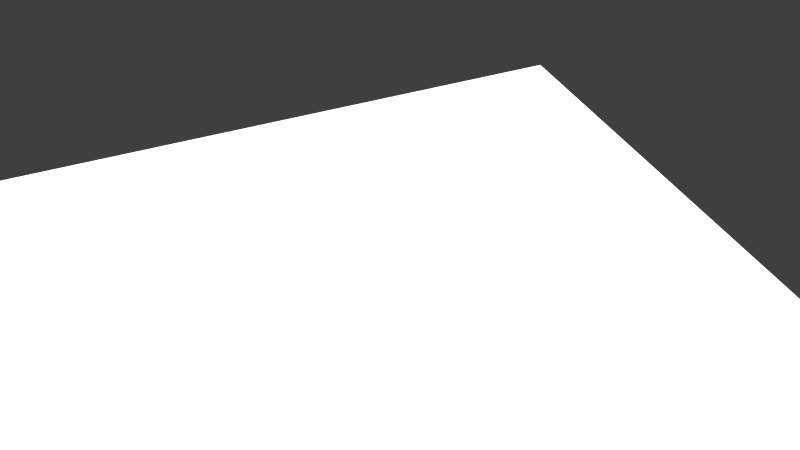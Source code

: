 # Source: PART4.blend  (saved by Blender 2.79.0; exported with 4.5.12 LTS)
import bpy
from mathutils import Matrix  # noqa: F401  (used for matrix-valued properties, if any)

bpy.ops.wm.read_factory_settings(use_empty=True)
scene = bpy.context.scene
scene.name = 'Scene'

# ---- collections
col_collection_1 = bpy.data.collections.new('Collection 1'); scene.collection.children.link(col_collection_1)

# ---- images (referenced by path relative to the original .blend; pixels are not part of the script)
import os
ASSET_DIR = os.environ.get("B2B_ASSET_DIR", "")  # directory of the original .blend (textures are referenced by path, not embedded)
HERE = os.path.dirname(os.path.abspath(__file__))  # packed textures are extracted next to this script under _unpacked/

def load_image(name, relpath, width, height, colorspace="sRGB"):
    """Load a texture the original file referenced (path relative to the .blend, or extracted next to this script)."""
    p = next((c for c in (os.path.join(HERE, relpath), os.path.join(ASSET_DIR, relpath)) if relpath and os.path.exists(c)), "")
    if p:
        img = bpy.data.images.load(p, check_existing=True)
        img.name = name
    else:  # same state as the original file: an image datablock whose file is absent (Cycles renders it pink)
        img = bpy.data.images.new(name, width, height)
        img.source = "FILE"
        img.filepath = "//" + (relpath or name)
    img.colorspace_settings.name = colorspace
    return img
img_t1_nrm_png = load_image('T1_NRM.png', 'T1_NRM.png', 1024, 1024, 'sRGB')
img_t1_spec_png = load_image('T1_SPEC.png', 'T1_SPEC.png', 1024, 1024, 'sRGB')
img_t1_jpg = load_image('T1.jpg', 'T1.jpg', 1024, 1024, 'sRGB')
img_t1_occ_png = load_image('T1_OCC.png', 'T1_OCC.png', 1024, 1024, 'sRGB')

# ---- materials (node trees are filled in below, after node groups)
mat_canadarm = bpy.data.materials.new('CanadARM')
mat_canadarm.alpha_threshold = 0.0
mat_canadarm.roughness = 0.5
mat_light = bpy.data.materials.new('LIGHT')
mat_light.alpha_threshold = 0.0
mat_light.roughness = 0.5

# ---- material node trees
mat_canadarm.use_nodes = True; mat_canadarm.node_tree.nodes.clear()
_N = mat_canadarm.node_tree.nodes; _L = mat_canadarm.node_tree.links
n0 = _N.new('ShaderNodeOutputMaterial'); n0.name = 'Material Output'; n0.location = (306, 300)
n1 = _N.new('ShaderNodeMixShader'); n1.name = 'Mix Shader.001'; n1.location = (106, 318)
n2 = _N.new('ShaderNodeBsdfDiffuse'); n2.name = 'Diffuse BSDF'; n2.location = (-116, 279)
n3 = _N.new('ShaderNodeBsdfAnisotropic'); n3.name = 'Glossy BSDF'; n3.location = (-121, 148)
n3.distribution = 'GGX'
n3.inputs[1].default_value = 0.0
n4 = _N.new('ShaderNodeTexImage'); n4.name = 'Image Texture.001'; n4.location = (30, -81)
n4.width = 140
n4.hide = True
n4.image = img_t1_nrm_png
n5 = _N.new('ShaderNodeMix'); n5.name = 'Mix'; n5.location = (-218, 626)
n5.data_type = 'RGBA'
n5.inputs[0].default_value = 8.0
n5.inputs[7].default_value = (0.0, 0.0, 0.0, 1.0)
n6 = _N.new('ShaderNodeTexImage'); n6.name = 'Image Texture.002'; n6.location = (-407, 637)
n6.width = 140
n6.image = img_t1_spec_png
n7 = _N.new('ShaderNodeNormalMap'); n7.name = 'Normal Map'; n7.location = (109, 165)
n7.inputs[0].default_value = 0.05
n8 = _N.new('ShaderNodeMix'); n8.name = 'Mix.001'; n8.location = (-336, 263)
n8.data_type = 'RGBA'
n8.blend_type = 'MULTIPLY'
n9 = _N.new('ShaderNodeTexImage'); n9.name = 'Image Texture'; n9.location = (-577, 389)
n9.width = 140
n9.image = img_t1_jpg
n10 = _N.new('ShaderNodeTexImage'); n10.name = 'Image Texture.003'; n10.location = (-571, 121)
n10.width = 140
n10.image = img_t1_occ_png
n11 = _N.new('ShaderNodeDisplacement'); n11.name = 'Displacement'; n11.location = (0, 0)
n11.inputs[1].default_value = 0.0
n11.inputs[2].default_value = 0.1
_L.new(n1.outputs[0], n0.inputs[0])
_L.new(n2.outputs[0], n1.inputs[1])
_L.new(n9.outputs[0], n8.inputs[6])
_L.new(n4.outputs[0], n7.inputs[1])
_L.new(n3.outputs[0], n1.inputs[2])
_L.new(n5.outputs[2], n1.inputs[0])
_L.new(n6.outputs[0], n5.inputs[6])
_L.new(n8.outputs[2], n2.inputs[0])
_L.new(n10.outputs[0], n8.inputs[7])
_L.new(n7.outputs[0], n11.inputs[0])
_L.new(n11.outputs[0], n0.inputs[2])
n0.is_active_output = True
mat_light.use_nodes = True; mat_light.node_tree.nodes.clear()
_N = mat_light.node_tree.nodes; _L = mat_light.node_tree.links
n0 = _N.new('ShaderNodeOutputMaterial'); n0.name = 'Material Output'; n0.location = (300, 300)
n1 = _N.new('ShaderNodeEmission'); n1.name = 'Emission'; n1.location = (10, 300)
n1.inputs[0].default_value = (0.8, 0.8, 0.8, 1.0)
n1.inputs[1].default_value = 2.5
_L.new(n1.outputs[0], n0.inputs[0])
n0.is_active_output = True

# ---- world
world_world_001 = bpy.data.worlds.new('World.001'); scene.world = world_world_001
world_world_001.use_nodes = True; world_world_001.node_tree.nodes.clear()
_N = world_world_001.node_tree.nodes; _L = world_world_001.node_tree.links
n0 = _N.new('ShaderNodeOutputWorld'); n0.name = 'World Output'; n0.location = (300, 300)
n1 = _N.new('ShaderNodeBackground'); n1.name = 'Background'; n1.location = (10, 300)
n1.inputs[0].default_value = (0.05, 0.05, 0.05, 1.0)
_L.new(n1.outputs[0], n0.inputs[0])
n0.is_active_output = True
world_world_001.use_sun_shadow = False
world_world_001.sun_shadow_jitter_overblur = 0.0
world_world_001.cycles.sampling_method = 'MANUAL'

# ---- cameras
cam_camera = bpy.data.cameras.new('Camera')
cam_camera.clip_end = 100.0
cam_camera.lens = 35.0
cam_camera.sensor_width = 32.0
cam_camera.sensor_height = 18.0
cam_camera.display_size = 2.0
cam_camera.dof.focus_distance = 0.0

# ---- lights
light_sun = bpy.data.lights.new('Sun', 'SUN')
light_sun.transmission_factor = 0.0
light_sun.angle = 1.479
light_sun.energy = 5.0
light_sun.shadow_buffer_clip_start = 0.5
light_sun.shadow_soft_size = 0.912
light_sun.shadow_cascade_max_distance = 1000.0
light_sun.cycles.max_bounces = 783

# ---- meshes
me_canadarm_hd_004 = bpy.data.meshes.new('CANADARM HD.004')
me_canadarm_hd_004.from_pydata([(-4.267e-05, 0.02781, -0.05089), (5.239e-05, -0.03312, -0.06374), (0.04853, 0.02781, -0.02836), (0.05943, -0.03312, -0.03201), (0.03485, -0.03312, -0.05338), (0.06299, -0.1017, -0.06323), (0.06323, -0.1989, -0.05505), (0.03765, -0.2218, -0.03208), (0.03765, -0.1989, -0.05505), (0.03765, -0.1675, -0.06346), (0.06303, -0.1113, -0.06327), (0.04106, -0.1989, -0.05505), (0.04106, -0.2218, -0.03208), (0.04104, -0.1204, -0.06329), (0.04104, -0.1113, -0.06326), (0.03765, -0.1113, -0.05566), (0.03765, -0.1675, -0.05584), (0.03765, -0.1204, -0.05569), (0.03765, -0.1982, -0.04659), (0.03765, -0.2163, -0.02622), (0.033, -0.1113, -0.06325), (0.033, -0.1113, -0.05566), (0.06306, -0.1204, -0.05721), (0.06323, -0.1675, -0.05736), (0.06323, -0.1989, -0.04976), (0.05711, -0.1113, -0.06326), (0.05726, -0.1675, -0.06346), (0.05713, -0.1204, -0.06329), (0.06303, -0.1016, -0.05644), (0.04455, 0.02781, -0.03478), (0.05379, -0.03312, -0.04086), (0.03291, -0.1017, -0.06322), (0.06235, -0.03312, -0.0227), (0.03765, -0.1982, -0.03305), (0.03765, -0.1204, -0.0395), (0.04106, -0.2243, -0.02276), (0.03765, -0.1113, -0.03948), (0.03765, -0.1675, -0.03961), (0.03765, -0.2176, -0.01859), (0.033, -0.1113, -0.03948), (0.06306, -0.1204, -0.04058), (0.06303, -0.1113, -0.04056), (0.06323, -0.1675, -0.04068), (0.06323, -0.1989, -0.03529), (0.05726, -0.2243, -0.02276), (0.02746, 0.02781, -0.04615), (0.02912, -0.03312, -0.05509), (-0.04853, 0.02781, -0.02836), (-0.03484, -0.03312, -0.05338), (-0.06299, -0.1017, -0.06323), (-0.06322, -0.2218, -0.03208), (-0.06322, -0.1989, -0.05505), (-0.03765, -0.2218, -0.03208), (-0.03765, -0.1989, -0.05505), (-0.03765, -0.1113, -0.06325), (-0.03765, -0.1204, -0.06329), (-0.06306, -0.1204, -0.0633), (-0.04106, -0.1989, -0.05505), (-0.04106, -0.1675, -0.06346), (-0.04106, -0.2218, -0.03208), (-0.04104, -0.1204, -0.06329), (-0.03765, -0.1982, -0.04659), (-0.03765, -0.2163, -0.02622), (-0.03299, -0.1113, -0.05566), (-0.06306, -0.1204, -0.05721), (-0.06322, -0.1675, -0.05736), (-0.06302, -0.1113, -0.05718), (-0.06322, -0.1989, -0.04976), (-0.06322, -0.2173, -0.02928), (-0.0571, -0.1113, -0.06326), (-0.05726, -0.1675, -0.06346), (-0.05726, -0.2218, -0.03208), (-0.05713, -0.1204, -0.06329), (-0.03788, -0.1017, -0.06322), (-0.04455, 0.02781, -0.03478), (-0.05379, -0.03312, -0.04086), (-0.03291, -0.1017, -0.06322), (-0.05091, 0.02781, -0.02012), (-0.06322, -0.2243, -0.02276), (-0.03765, -0.2243, -0.02276), (-0.03765, -0.1982, -0.03305), (-0.03765, -0.1204, -0.0395), (-0.04106, -0.2243, -0.02276), (-0.03765, -0.1113, -0.03948), (-0.03765, -0.2176, -0.01859), (-0.06306, -0.1204, -0.04058), (-0.06322, -0.1675, -0.04068), (-0.05726, -0.2243, -0.02276), (-0.06311, -0.1016, -0.04003), (-0.02746, 0.02781, -0.04615), (-0.02912, -0.03312, -0.05509), (-4.268e-05, 0.02781, 0.05089), (5.238e-05, -0.03312, 0.06374), (0.05187, 0.02781, -1.919e-07), (0.05943, -0.03312, 0.03201), (0.03485, -0.03312, 0.05338), (0.06331, -0.1016, -1.919e-07), (0.06323, -0.2302, -1.919e-07), (0.03765, -0.1113, -1.919e-07), (0.03765, -0.1675, -1.919e-07), (0.03765, -0.2218, 0.03208), (0.03765, -0.1989, 0.05505), (0.03765, -0.1675, 0.06346), (0.03765, -0.1982, -1.919e-07), (0.03765, -0.2302, -1.919e-07), (0.03765, -0.1113, 0.06325), (-5.671e-06, -0.1113, -1.919e-07), (0.03765, -0.1204, -1.919e-07), (0.06306, -0.1204, 0.0633), (0.06303, -0.1113, 0.06327), (0.04106, -0.1989, 0.05505), (0.04106, -0.1675, 0.06346), (0.04106, -0.2218, 0.03208), (0.04104, -0.1113, 0.06326), (0.03765, -0.1113, 0.05566), (-5.673e-06, -0.1113, 0.05566), (0.03765, -0.1204, 0.05569), (0.03765, -0.1982, 0.04659), (0.03765, -0.2209, -1.919e-07), (0.033, -0.1113, 0.06325), (0.033, -0.1113, -1.919e-07), (0.06306, -0.1204, -1.919e-07), (0.06303, -0.1113, -1.919e-07), (0.06306, -0.1204, 0.05721), (0.06323, -0.1989, 0.04976), (0.06323, -0.2173, 0.02928), (0.06323, -0.2225, -1.919e-07), (0.05711, -0.1113, 0.06326), (0.05726, -0.1989, 0.05505), (0.05713, -0.1204, 0.06329), (0.06303, -0.1016, 0.05644), (0.04557, -0.03312, 0.04886), (0.04455, 0.02781, 0.03478), (0.03291, -0.1017, 0.06322), (0.06235, -0.03312, 0.0227), (0.05091, 0.02781, 0.02012), (0.06323, -0.2243, 0.02276), (0.03765, -0.2243, 0.02276), (0.03765, -0.1982, 0.03304), (0.03765, -0.1204, 0.0395), (0.03765, -0.1113, 0.03948), (0.03765, -0.1675, 0.03961), (0.03765, -0.2176, 0.01859), (0.033, -0.1113, 0.03948), (0.06306, -0.1204, 0.04058), (0.06323, -0.1675, 0.04068), (0.06323, -0.1989, 0.03529), (0.06323, -0.2188, 0.02077), (0.02746, 0.02781, 0.04615), (0.02912, -0.03312, 0.05509), (-0.05187, 0.02781, -1.919e-07), (-0.06352, -0.03312, -1.919e-07), (-0.04853, 0.02781, 0.02836), (-0.05943, -0.03312, 0.03201), (-0.03247, 0.02781, 0.04426), (-0.03484, -0.03312, 0.05338), (-0.06331, -0.1016, -1.919e-07), (-0.06299, -0.1017, 0.06323), (-0.06322, -0.2302, -1.919e-07), (-0.06322, -0.1989, 0.05505), (-0.06322, -0.1675, 0.06346), (-0.03765, -0.1113, -1.919e-07), (-0.03765, -0.1675, -1.919e-07), (-0.03765, -0.2218, 0.03208), (-0.03765, -0.1982, -1.919e-07), (-0.03765, -0.2302, -1.919e-07), (-0.03765, -0.1113, 0.06325), (-0.03765, -0.1204, -1.919e-07), (-0.06306, -0.1204, 0.0633), (-0.06302, -0.1113, 0.06327), (-0.04106, -0.1989, 0.05505), (-0.04106, -0.1675, 0.06346), (-0.04106, -0.2218, 0.03208), (-0.04103, -0.1113, 0.06326), (-0.03765, -0.1113, 0.05566), (-0.03765, -0.2163, 0.02622), (-0.03299, -0.1113, 0.06325), (-0.03299, -0.1113, 0.05566), (-0.06322, -0.1675, -1.919e-07), (-0.06306, -0.1204, -1.919e-07), (-0.06306, -0.1204, 0.05721), (-0.06322, -0.1675, 0.05736), (-0.06302, -0.1113, 0.05718), (-0.06322, -0.1989, 0.04976), (-0.06322, -0.2225, -1.919e-07), (-0.0571, -0.1113, 0.06326), (-0.05726, -0.2302, -1.919e-07), (-0.05726, -0.1989, 0.05505), (-0.05726, -0.1675, 0.06346), (-0.05726, -0.2218, 0.03208), (-0.04455, 0.02781, 0.03478), (-0.05379, -0.03312, 0.04086), (-0.06235, -0.03312, 0.0227), (-0.05091, 0.02781, 0.02012), (-0.06322, -0.2243, 0.02276), (-0.03765, -0.1982, 0.03304), (-0.03765, -0.1204, 0.0395), (-0.04106, -0.2243, 0.02276), (-0.03765, -0.2176, 0.01859), (-0.03299, -0.1113, 0.03948), (-0.06306, -0.1204, 0.04058), (-0.06302, -0.1113, 0.04056), (-0.06322, -0.1675, 0.04068), (-0.06322, -0.1989, 0.03529), (-0.06322, -0.2188, 0.02077), (-0.05726, -0.2243, 0.02276), (-0.02746, 0.02781, 0.04615), (-0.02912, -0.03312, 0.05509), (-4.267e-05, 0.2854, -0.05089), (0.03247, 0.2854, -0.04426), (0.03911, 0.2854, -0.03947), (0.04455, 0.2854, -0.03478), (0.02746, 0.2854, -0.04615), (-0.04853, 0.2854, -0.02836), (-0.03911, 0.2854, -0.03947), (-0.04455, 0.2854, -0.03478), (-0.02746, 0.2854, -0.04615), (-4.268e-05, 0.2854, 0.05089), (0.05187, 0.2854, -1.919e-07), (0.03247, 0.2854, 0.04426), (0.03911, 0.2854, 0.03947), (0.04455, 0.2854, 0.03478), (0.05091, 0.2854, 0.02012), (-0.03247, 0.2854, 0.04426), (-0.03911, 0.2854, 0.03947), (-0.04455, 0.2854, 0.03478), (-0.05091, 0.2854, 0.02012), (-0.02746, 0.2854, 0.04615), (-4.63e-05, 0.2854, -0.05539), (0.03546, 0.2854, -0.04776), (0.04271, 0.2854, -0.04259), (0.04865, 0.2854, -0.03753), (0.0556, 0.2854, -0.02171), (-0.03546, 0.2854, -0.04776), (-0.04271, 0.2854, -0.04259), (-0.04865, 0.2854, -0.03753), (-0.0556, 0.2854, -0.02171), (-0.02999, 0.2854, -0.0498), (-4.631e-05, 0.2854, 0.05539), (0.03546, 0.2854, 0.04776), (0.04865, 0.2854, 0.03753), (0.0556, 0.2854, 0.02171), (0.02999, 0.2854, 0.0498), (-0.05665, 0.2854, -1.919e-07), (-0.053, 0.2854, 0.03061), (-0.04271, 0.2854, 0.04259), (-0.02999, 0.2854, 0.0498), (-4.63e-05, 0.2961, -0.05539), (0.053, 0.2961, -0.03061), (-0.053, 0.2961, -0.03061), (-0.03546, 0.2961, -0.04776), (-0.04271, 0.2961, -0.04259), (-0.04865, 0.2961, -0.03753), (-0.0556, 0.2961, -0.02171), (-0.02999, 0.2961, -0.0498), (-4.631e-05, 0.2961, 0.05539), (0.05665, 0.2961, -1.919e-07), (0.03546, 0.2961, 0.04776), (0.04271, 0.2961, 0.04259), (0.04865, 0.2961, 0.03753), (0.0556, 0.2961, 0.02171), (0.02999, 0.2961, 0.0498), (-0.05665, 0.2961, -1.919e-07), (-0.03546, 0.2961, 0.04776), (-0.04271, 0.2961, 0.04259), (-0.04865, 0.2961, 0.03753), (-0.0556, 0.2961, 0.02171), (-0.02999, 0.2961, 0.0498), (0.04853, 0.2829, 0.02836), (0.04455, 0.2829, 0.03478), (-4.268e-05, 0.2829, 0.05089), (-0.02746, 0.2829, 0.04615), (-0.04853, 0.2829, 0.02836), (-0.03247, 0.2829, 0.04426), (-0.05091, 0.2829, -0.02012), (-0.04853, 0.2829, -0.02836), (-0.02746, 0.2829, -0.04615), (-4.267e-05, 0.2829, -0.05089), (0.04455, 0.2829, -0.03478), (0.05091, 0.2829, 0.02012), (-0.04455, 0.2829, -0.03478), (-0.03911, 0.2829, -0.03947), (-0.05187, 0.2829, -1.919e-07), (-0.03247, 0.2829, -0.04426), (0.05187, 0.2829, -1.919e-07), (-0.04271, 0.2883, -0.04259), (-0.04271, 0.2883, 0.04259), (-0.053, 0.2883, -0.03061), (-0.053, 0.2883, 0.03061), (-0.02999, 0.2883, -0.0498), (-4.63e-05, 0.2883, -0.05539), (-4.631e-05, 0.2883, 0.05539), (-0.03546, 0.2883, -0.04776), (-0.03546, 0.2883, 0.04776), (-0.05665, 0.2883, -1.919e-07), (0.053, 0.2883, -0.03061), (0.0556, 0.2883, -0.02171), (-0.0556, 0.2883, 0.02171), (0.0556, 0.2883, 0.02171), (0.053, 0.2883, 0.03061), (0.03546, 0.2883, -0.04776), (0.03546, 0.2883, 0.04776), (0.04271, 0.2883, -0.04259), (0.04865, 0.2883, 0.03753), (0.04271, 0.2883, 0.04259), (-4.884e-05, -0.03312, -0.06374), (-0.05943, -0.03312, -0.03201), (-0.03246, 0.02781, -0.04426), (-0.06322, -0.1675, -0.06346), (-0.03765, -0.1675, -0.06346), (1.775e-06, -0.1017, -0.06321), (1.775e-06, -0.1113, -0.06325), (-0.06302, -0.1113, -0.06327), (-0.04103, -0.1113, -0.06326), (-0.03765, -0.1113, -0.05566), (-0.03765, -0.1675, -0.05584), (-0.03765, -0.1204, -0.05569), (-0.03299, -0.1113, -0.06325), (-0.05725, -0.1989, -0.05505), (-0.06302, -0.1016, -0.05644), (-0.05719, -0.1017, -0.06323), (-0.03911, 0.02781, -0.03947), (-0.04557, -0.03312, -0.04886), (-0.06235, -0.03312, -0.0227), (-0.03765, -0.1675, -0.03961), (-0.03299, -0.1113, -0.03948), (-0.06302, -0.1113, -0.04056), (-0.06322, -0.1989, -0.03529), (-0.06322, -0.2188, -0.02077), (0.03247, 0.02781, -0.04426), (0.06323, -0.2218, -0.03208), (0.06323, -0.1675, -0.06346), (0.03766, -0.1113, -0.06325), (0.03766, -0.1204, -0.06329), (0.06306, -0.1204, -0.0633), (0.04106, -0.1675, -0.06346), (1.775e-06, -0.1113, -0.05566), (0.06303, -0.1113, -0.05718), (0.06323, -0.2173, -0.02928), (0.05726, -0.1989, -0.05505), (0.05726, -0.2218, -0.03208), (0.03789, -0.1017, -0.06322), (0.0572, -0.1017, -0.06323), (0.03912, 0.02781, -0.03947), (0.04557, -0.03312, -0.04886), (0.05092, 0.02781, -0.02012), (0.06323, -0.2243, -0.02276), (0.03766, -0.2243, -0.02276), (1.775e-06, -0.1113, -0.03948), (0.06323, -0.2188, -0.02077), (0.06311, -0.1016, -0.04003), (-4.883e-05, -0.03312, 0.06374), (-0.06322, -0.2218, 0.03208), (-0.03765, -0.1989, 0.05505), (-0.03765, -0.1675, 0.06346), (1.775e-06, -0.1017, 0.06321), (1.775e-06, -0.1113, 0.06325), (-0.03765, -0.1204, 0.06329), (-0.04106, -0.2302, -1.919e-07), (-0.04104, -0.1204, 0.06329), (-0.03765, -0.1675, 0.05584), (-0.03765, -0.1204, 0.05569), (-0.03765, -0.1982, 0.04659), (-0.03765, -0.2209, -1.919e-07), (-0.03299, -0.1113, -1.919e-07), (-0.06322, -0.1989, -1.919e-07), (-0.06302, -0.1113, -1.919e-07), (-0.06322, -0.2173, 0.02928), (-0.05713, -0.1204, 0.06329), (-0.06302, -0.1016, 0.05644), (-0.03788, -0.1017, 0.06322), (-0.05719, -0.1017, 0.06323), (-0.03911, 0.02781, 0.03947), (-0.04557, -0.03312, 0.04886), (-0.03291, -0.1017, 0.06322), (-0.03765, -0.2243, 0.02276), (-0.03765, -0.1113, 0.03948), (-0.03765, -0.1675, 0.03961), (-0.0631, -0.1016, 0.04003), (0.06353, -0.03312, -1.919e-07), (0.04854, 0.02781, 0.02836), (0.03247, 0.02781, 0.04426), (0.06299, -0.1017, 0.06323), (0.06323, -0.2218, 0.03208), (0.06323, -0.1989, 0.05505), (0.06323, -0.1675, 0.06346), (0.03766, -0.1204, 0.06329), (0.04106, -0.2302, -1.919e-07), (0.04104, -0.1204, 0.06329), (0.03766, -0.1675, 0.05584), (0.03766, -0.2163, 0.02622), (0.033, -0.1113, 0.05566), (0.06323, -0.1989, -1.919e-07), (0.06323, -0.1675, -1.919e-07), (0.06323, -0.1675, 0.05736), (0.06303, -0.1113, 0.05718), (0.05726, -0.2302, -1.919e-07), (0.05726, -0.1675, 0.06346), (0.05726, -0.2218, 0.03208), (0.03789, -0.1017, 0.06322), (0.0572, -0.1017, 0.06323), (0.03912, 0.02781, 0.03947), (0.0538, -0.03312, 0.04086), (1.775e-06, -0.1113, 0.03948), (0.04106, -0.2243, 0.02276), (0.06303, -0.1113, 0.04056), (0.05726, -0.2243, 0.02276), (0.06311, -0.1016, 0.04003), (-0.03246, 0.2854, -0.04426), (-0.05091, 0.2854, -0.02012), (0.04854, 0.2854, -0.02836), (0.05092, 0.2854, -0.02012), (-0.05187, 0.2854, -1.919e-07), (-0.04853, 0.2854, 0.02836), (0.04854, 0.2854, 0.02836), (0.02746, 0.2854, 0.04615), (-0.053, 0.2854, -0.03061), (0.053, 0.2854, -0.03061), (0.02999, 0.2854, -0.0498), (-0.03545, 0.2854, 0.04776), (-0.04864, 0.2854, 0.03753), (-0.0556, 0.2854, 0.02171), (0.05665, 0.2854, -1.919e-07), (0.053, 0.2854, 0.03061), (0.04272, 0.2854, 0.04259), (0.03546, 0.2961, -0.04776), (0.04272, 0.2961, -0.04259), (0.04865, 0.2961, -0.03753), (0.0556, 0.2961, -0.02171), (0.02999, 0.2961, -0.0498), (-0.053, 0.2961, 0.03061), (0.053, 0.2961, 0.03061), (-0.04454, 0.2829, 0.03478), (0.02746, 0.2829, 0.04615), (0.03912, 0.2829, 0.03947), (0.03247, 0.2829, 0.04426), (0.05092, 0.2829, -0.02012), (0.04854, 0.2829, -0.02836), (0.02746, 0.2829, -0.04615), (-0.05091, 0.2829, 0.02012), (0.03912, 0.2829, -0.03947), (-0.03911, 0.2829, 0.03947), (0.03247, 0.2829, -0.04426), (0.04865, 0.2883, -0.03753), (0.02999, 0.2883, -0.0498), (0.02999, 0.2883, 0.0498), (0.05665, 0.2883, -1.919e-07), (-0.0556, 0.2883, -0.02171), (-0.02998, 0.2883, 0.0498), (-0.04864, 0.2883, -0.03753), (-0.04864, 0.2883, 0.03753)], [], [(34, 37, 99), (34, 99, 107), (3, 30, 29), (3, 29, 2), (13, 335, 9), (13, 9, 333), (11, 12, 7), (11, 7, 8), (1, 46, 31), (1, 31, 310), (33, 18, 19), (33, 19, 38), (37, 16, 18), (37, 18, 33), (5, 3, 28), (339, 26, 331), (339, 331, 6), (32, 3, 2), (32, 2, 345), (44, 346, 97), (44, 97, 396), (21, 20, 332), (21, 332, 15), (36, 34, 107), (36, 107, 98), (25, 10, 334), (25, 334, 27), (332, 14, 13), (332, 13, 333), (347, 35, 387), (347, 387, 104), (8, 9, 335), (8, 335, 11), (339, 340, 12), (339, 12, 11), (27, 26, 335), (27, 335, 13), (332, 333, 17), (332, 17, 15), (39, 21, 15), (39, 15, 36), (333, 9, 16), (333, 16, 17), (347, 104, 118), (347, 118, 38), (7, 19, 18), (7, 18, 8), (8, 18, 16), (8, 16, 9), (348, 336, 21), (348, 21, 39), (336, 311, 20), (336, 20, 21), (42, 40, 121), (42, 121, 393), (40, 41, 122), (40, 122, 121), (43, 42, 393), (43, 393, 392), (6, 331, 23), (6, 23, 24), (334, 10, 337), (334, 337, 22), (331, 334, 22), (331, 22, 23), (330, 6, 24), (330, 24, 338), (43, 349, 338), (43, 338, 24), (334, 331, 26), (334, 26, 27), (6, 330, 340), (6, 340, 339), (14, 25, 27), (14, 27, 13), (35, 44, 396), (35, 396, 387), (11, 335, 26), (11, 26, 339), (350, 32, 379), (350, 379, 96), (5, 10, 25), (5, 25, 342), (342, 344, 30), (342, 30, 5), (5, 30, 3), (29, 30, 344), (29, 344, 343), (337, 10, 5), (337, 5, 28), (350, 96, 122), (350, 122, 41), (310, 31, 20), (310, 20, 311), (20, 31, 341), (20, 341, 332), (14, 332, 341), (25, 14, 341), (25, 341, 342), (28, 350, 41), (28, 41, 337), (28, 3, 32), (28, 32, 350), (12, 340, 44), (12, 44, 35), (392, 126, 349), (392, 349, 43), (126, 97, 346), (126, 346, 349), (24, 23, 42), (24, 42, 43), (22, 337, 41), (22, 41, 40), (23, 22, 40), (23, 40, 42), (106, 348, 39), (106, 39, 120), (7, 347, 38), (7, 38, 19), (120, 39, 36), (120, 36, 98), (7, 12, 35), (7, 35, 347), (15, 17, 34), (15, 34, 36), (340, 346, 44), (379, 32, 345), (379, 345, 93), (99, 37, 33), (99, 33, 103), (103, 33, 38), (103, 38, 118), (17, 16, 37), (17, 37, 34), (45, 46, 1), (45, 1, 0), (4, 46, 45), (4, 45, 329), (31, 46, 4), (31, 4, 341), (81, 167, 162), (81, 162, 324), (306, 47, 74), (306, 74, 75), (60, 55, 309), (60, 309, 58), (57, 53, 52), (57, 52, 59), (1, 310, 76), (1, 76, 90), (80, 84, 62), (80, 62, 61), (324, 80, 61), (324, 61, 315), (49, 319, 306), (318, 51, 308), (318, 308, 70), (323, 77, 47), (323, 47, 306), (87, 186, 158), (87, 158, 78), (63, 314, 54), (63, 54, 317), (83, 161, 167), (83, 167, 81), (69, 72, 56), (69, 56, 312), (54, 55, 60), (54, 60, 313), (79, 165, 358), (79, 358, 82), (53, 57, 58), (53, 58, 309), (318, 57, 59), (318, 59, 71), (72, 60, 58), (72, 58, 70), (54, 314, 316), (54, 316, 55), (325, 83, 314), (325, 314, 63), (55, 316, 315), (55, 315, 309), (79, 84, 363), (79, 363, 165), (52, 53, 61), (52, 61, 62), (53, 309, 315), (53, 315, 61), (348, 325, 63), (348, 63, 336), (336, 63, 317), (336, 317, 311), (86, 178, 179), (86, 179, 85), (85, 179, 366), (85, 366, 326), (327, 365, 178), (327, 178, 86), (51, 67, 65), (51, 65, 308), (56, 64, 66), (56, 66, 312), (308, 65, 64), (308, 64, 56), (328, 68, 50), (328, 50, 78), (50, 68, 67), (50, 67, 51), (327, 67, 68), (327, 68, 328), (56, 72, 70), (56, 70, 308), (51, 318, 71), (51, 71, 50), (313, 60, 72), (313, 72, 69), (82, 358, 186), (82, 186, 87), (57, 318, 70), (57, 70, 58), (88, 156, 151), (88, 151, 323), (49, 320, 69), (49, 69, 312), (320, 49, 75), (320, 75, 322), (49, 306, 75), (74, 321, 322), (74, 322, 75), (66, 319, 49), (66, 49, 312), (88, 326, 366), (88, 366, 156), (310, 311, 317), (310, 317, 76), (317, 54, 73), (317, 73, 76), (313, 73, 54), (69, 320, 73), (69, 73, 313), (319, 66, 326), (319, 326, 88), (319, 88, 323), (59, 82, 87), (59, 87, 71), (365, 328, 184), (184, 328, 78), (184, 78, 158), (67, 327, 86), (67, 86, 65), (64, 85, 326), (64, 326, 66), (65, 86, 85), (65, 85, 64), (106, 364, 325), (106, 325, 348), (52, 62, 84), (52, 84, 79), (364, 161, 83), (364, 83, 325), (52, 79, 82), (52, 82, 59), (314, 83, 81), (314, 81, 316), (71, 87, 78), (71, 78, 50), (151, 150, 77), (151, 77, 323), (162, 164, 80), (162, 80, 324), (164, 363, 84), (164, 84, 80), (316, 81, 324), (89, 0, 1), (89, 1, 90), (48, 307, 89), (48, 89, 90), (76, 73, 48), (76, 48, 90), (342, 341, 4), (342, 4, 344), (320, 322, 48), (320, 48, 73), (329, 344, 4), (322, 307, 48), (139, 107, 99), (139, 99, 141), (94, 380, 132), (94, 132, 402), (388, 386, 102), (388, 102, 111), (110, 101, 100), (110, 100, 112), (92, 355, 133), (92, 133, 149), (138, 142, 390), (138, 390, 117), (141, 138, 117), (141, 117, 389), (382, 130, 94), (128, 384, 385), (128, 385, 397), (134, 135, 380), (134, 380, 94), (406, 396, 97), (406, 97, 136), (391, 114, 105), (391, 105, 119), (140, 98, 107), (140, 107, 139), (127, 129, 108), (127, 108, 109), (105, 386, 388), (105, 388, 113), (137, 104, 387), (137, 387, 404), (101, 110, 111), (101, 111, 102), (128, 110, 112), (128, 112, 398), (129, 388, 111), (129, 111, 397), (105, 114, 116), (105, 116, 386), (143, 140, 114), (143, 114, 391), (386, 116, 389), (386, 389, 102), (137, 142, 118), (137, 118, 104), (100, 101, 117), (100, 117, 390), (101, 102, 389), (101, 389, 117), (403, 143, 391), (403, 391, 115), (115, 391, 119), (115, 119, 356), (145, 393, 121), (145, 121, 144), (144, 121, 122), (144, 122, 405), (146, 392, 393), (146, 393, 145), (384, 124, 394), (108, 123, 395), (108, 395, 109), (385, 394, 123), (385, 123, 108), (147, 125, 383), (147, 383, 136), (383, 125, 124), (383, 124, 384), (146, 124, 125), (146, 125, 147), (108, 129, 397), (108, 397, 385), (384, 128, 398), (113, 388, 129), (113, 129, 127), (110, 128, 397), (110, 397, 111), (407, 96, 379), (407, 379, 134), (401, 381, 131), (382, 400, 127), (382, 127, 109), (400, 402, 131), (382, 94, 402), (132, 401, 131), (132, 131, 402), (395, 130, 382), (395, 382, 109), (407, 405, 122), (407, 122, 96), (355, 356, 119), (355, 119, 133), (119, 105, 399), (119, 399, 133), (113, 399, 105), (127, 400, 399), (127, 399, 113), (130, 395, 405), (130, 405, 407), (130, 407, 134), (130, 134, 94), (112, 404, 406), (112, 406, 398), (392, 146, 147), (392, 147, 126), (126, 147, 136), (126, 136, 97), (124, 146, 145), (124, 145, 394), (123, 144, 405), (123, 405, 395), (394, 145, 144), (394, 144, 123), (106, 120, 143), (106, 143, 403), (100, 390, 142), (100, 142, 137), (120, 98, 140), (120, 140, 143), (100, 137, 404), (100, 404, 112), (114, 140, 139), (114, 139, 116), (398, 406, 136), (398, 136, 383), (379, 93, 135), (379, 135, 134), (99, 103, 138), (99, 138, 141), (103, 118, 142), (103, 142, 138), (116, 139, 141), (116, 141, 389), (148, 91, 92), (148, 92, 149), (95, 381, 148), (95, 148, 149), (133, 399, 95), (133, 95, 149), (196, 377, 162), (196, 162, 167), (153, 191, 190), (153, 190, 152), (359, 171, 354), (170, 172, 163), (170, 163, 353), (92, 207, 374), (92, 374, 355), (195, 362, 175), (195, 175, 198), (377, 362, 195), (157, 153, 369), (187, 188, 160), (187, 160, 159), (192, 153, 152), (192, 152, 193), (205, 194, 158), (205, 158, 186), (177, 176, 166), (177, 166, 174), (376, 196, 167), (376, 167, 161), (185, 169, 168), (185, 168, 368), (166, 173, 359), (166, 359, 357), (375, 197, 358), (375, 358, 165), (353, 354, 171), (353, 171, 170), (187, 189, 172), (187, 172, 170), (368, 188, 171), (368, 171, 359), (166, 357, 361), (166, 361, 174), (199, 177, 174), (199, 174, 376), (375, 165, 363), (375, 363, 198), (163, 175, 362), (163, 362, 353), (403, 115, 177), (403, 177, 199), (115, 356, 176), (115, 176, 177), (202, 200, 179), (202, 179, 178), (200, 201, 366), (200, 366, 179), (203, 202, 178), (203, 178, 365), (159, 160, 181), (159, 181, 183), (168, 169, 182), (168, 182, 180), (160, 168, 180), (160, 180, 181), (204, 194, 352), (204, 352, 367), (352, 159, 183), (352, 183, 367), (203, 204, 367), (203, 367, 183), (168, 160, 188), (168, 188, 368), (159, 352, 189), (159, 189, 187), (173, 185, 368), (173, 368, 359), (197, 205, 186), (197, 186, 358), (170, 171, 188), (170, 188, 187), (378, 192, 151), (378, 151, 156), (372, 373, 154), (157, 169, 185), (157, 185, 371), (371, 373, 191), (371, 191, 157), (157, 191, 153), (190, 191, 373), (190, 373, 372), (182, 169, 157), (182, 157, 369), (378, 156, 366), (378, 366, 201), (355, 374, 176), (355, 176, 356), (176, 374, 370), (176, 370, 166), (173, 166, 370), (185, 173, 370), (185, 370, 371), (369, 378, 201), (369, 201, 182), (369, 153, 192), (369, 192, 378), (172, 189, 205), (172, 205, 197), (365, 184, 204), (365, 204, 203), (184, 158, 194), (184, 194, 204), (183, 181, 202), (183, 202, 203), (180, 182, 201), (180, 201, 200), (181, 180, 200), (181, 200, 202), (106, 403, 199), (106, 199, 364), (163, 375, 198), (163, 198, 175), (364, 199, 376), (364, 376, 161), (163, 172, 197), (163, 197, 375), (174, 361, 196), (174, 196, 376), (189, 352, 194), (189, 194, 205), (151, 192, 193), (151, 193, 150), (162, 377, 195), (162, 195, 164), (164, 195, 198), (164, 198, 363), (361, 377, 196), (206, 207, 92), (206, 92, 91), (155, 207, 206), (155, 206, 154), (374, 207, 155), (374, 155, 370), (400, 131, 95), (400, 95, 399), (371, 370, 155), (371, 155, 373), (381, 95, 131), (373, 155, 154), (269, 268, 414), (269, 414, 221), (271, 270, 217), (271, 217, 227), (436, 437, 410), (436, 410, 411), (432, 441, 224), (432, 224, 225), (439, 272, 413), (439, 413, 226), (441, 273, 223), (441, 223, 224), (275, 274, 409), (275, 409, 213), (277, 276, 216), (277, 216, 208), (278, 440, 210), (278, 210, 211), (268, 279, 222), (268, 222, 414), (281, 280, 215), (281, 215, 214), (282, 439, 226), (282, 226, 412), (438, 277, 208), (438, 208, 212), (273, 271, 227), (273, 227, 223), (434, 269, 221), (434, 221, 220), (442, 438, 212), (442, 212, 209), (270, 433, 415), (270, 415, 217), (440, 442, 209), (440, 209, 210), (283, 281, 214), (283, 214, 408), (272, 432, 225), (272, 225, 413), (435, 434, 220), (435, 220, 219), (276, 283, 408), (276, 408, 216), (433, 435, 219), (433, 219, 415), (284, 436, 411), (284, 411, 218), (274, 282, 412), (274, 412, 409), (279, 284, 218), (279, 218, 222), (437, 278, 211), (437, 211, 410), (280, 275, 213), (280, 213, 215), (217, 415, 242), (217, 242, 238), (213, 409, 236), (213, 236, 416), (226, 413, 244), (226, 244, 421), (216, 408, 233), (216, 233, 237), (223, 227, 246), (223, 246, 419), (214, 215, 235), (214, 235, 234), (225, 224, 245), (225, 245, 420), (215, 213, 416), (215, 416, 235), (413, 225, 420), (413, 420, 244), (208, 216, 237), (208, 237, 228), (227, 217, 238), (227, 238, 246), (408, 214, 234), (408, 234, 233), (224, 223, 419), (224, 419, 245), (409, 412, 243), (409, 243, 236), (411, 410, 417), (411, 417, 232), (412, 226, 421), (412, 421, 243), (414, 222, 241), (414, 241, 423), (209, 212, 418), (209, 418, 229), (415, 219, 239), (415, 239, 242), (211, 210, 230), (211, 230, 231), (220, 221, 240), (220, 240, 424), (410, 211, 231), (410, 231, 417), (221, 414, 423), (221, 423, 240), (210, 209, 229), (210, 229, 230), (219, 220, 424), (219, 424, 239), (218, 411, 232), (218, 232, 422), (222, 218, 422), (222, 422, 241), (212, 208, 228), (212, 228, 418), (285, 449, 252), (285, 252, 251), (450, 286, 264), (450, 264, 265), (449, 287, 249), (449, 249, 252), (288, 450, 265), (288, 265, 430), (290, 289, 254), (290, 254, 247), (448, 291, 255), (448, 255, 267), (292, 285, 251), (292, 251, 250), (286, 293, 263), (286, 263, 264), (447, 294, 262), (447, 262, 253), (296, 295, 248), (296, 248, 428), (294, 297, 266), (294, 266, 262), (299, 298, 260), (299, 260, 431), (300, 444, 429), (300, 429, 425), (445, 301, 257), (445, 257, 261), (443, 302, 426), (443, 426, 427), (304, 303, 259), (304, 259, 258), (295, 443, 427), (295, 427, 248), (303, 299, 431), (303, 431, 259), (302, 300, 425), (302, 425, 426), (301, 304, 258), (301, 258, 257), (446, 296, 428), (446, 428, 256), (298, 446, 256), (298, 256, 260), (444, 290, 247), (444, 247, 429), (291, 445, 261), (291, 261, 255), (287, 447, 253), (287, 253, 249), (297, 288, 430), (297, 430, 266), (289, 292, 250), (289, 250, 254), (293, 448, 267), (293, 267, 263), (74, 47, 275), (74, 275, 280), (2, 29, 278), (2, 278, 437), (135, 93, 284), (135, 284, 279), (77, 150, 282), (77, 282, 274), (93, 345, 436), (93, 436, 284), (148, 381, 435), (148, 435, 433), (89, 307, 283), (89, 283, 276), (381, 401, 434), (381, 434, 435), (152, 190, 432), (152, 432, 272), (307, 321, 281), (307, 281, 283), (343, 329, 442), (343, 442, 440), (91, 148, 433), (91, 433, 270), (329, 45, 438), (329, 438, 442), (401, 132, 269), (401, 269, 434), (154, 206, 271), (154, 271, 273), (45, 0, 277), (45, 277, 438), (150, 193, 439), (150, 439, 282), (321, 74, 280), (321, 280, 281), (380, 135, 279), (380, 279, 268), (29, 343, 440), (29, 440, 278), (0, 89, 276), (0, 276, 277), (47, 77, 274), (47, 274, 275), (372, 154, 273), (372, 273, 441), (193, 152, 272), (193, 272, 439), (190, 372, 441), (190, 441, 432), (345, 2, 437), (345, 437, 436), (206, 91, 270), (206, 270, 271), (132, 380, 268), (132, 268, 269), (419, 246, 448), (419, 448, 293), (237, 233, 292), (237, 292, 289), (421, 244, 288), (421, 288, 297), (416, 236, 447), (416, 447, 287), (238, 242, 445), (238, 445, 291), (418, 228, 290), (418, 290, 444), (241, 422, 446), (241, 446, 298), (422, 232, 296), (422, 296, 446), (239, 424, 304), (239, 304, 301), (230, 229, 300), (230, 300, 302), (240, 423, 299), (240, 299, 303), (417, 231, 443), (417, 443, 295), (424, 240, 303), (424, 303, 304), (231, 230, 302), (231, 302, 443), (242, 239, 301), (242, 301, 445), (229, 418, 444), (229, 444, 300), (423, 241, 298), (423, 298, 299), (243, 421, 297), (243, 297, 294), (232, 417, 295), (232, 295, 296), (236, 243, 294), (236, 294, 447), (245, 419, 293), (245, 293, 286), (233, 234, 285), (233, 285, 292), (246, 238, 291), (246, 291, 448), (228, 237, 289), (228, 289, 290), (244, 420, 450), (244, 450, 288), (235, 416, 287), (235, 287, 449), (420, 245, 286), (420, 286, 450), (234, 235, 449), (234, 449, 285), (305, 310, 76), (305, 76, 90), (321, 307, 322), (319, 323, 306), (365, 327, 328), (316, 324, 315), (89, 0, 305), (89, 305, 90), (305, 46, 31), (305, 31, 310), (349, 346, 330), (349, 330, 338), (343, 344, 329), (340, 330, 346), (45, 46, 305), (45, 305, 0), (359, 354, 357), (351, 207, 374), (351, 374, 355), (377, 360, 362), (357, 354, 360), (357, 360, 361), (353, 362, 360), (353, 360, 354), (361, 360, 377), (206, 207, 351), (206, 351, 91), (351, 355, 133), (351, 133, 149), (384, 394, 385), (384, 398, 383), (404, 387, 396), (404, 396, 406), (400, 382, 402), (148, 91, 351), (148, 351, 149), (432, 225, 413), (432, 413, 272), (433, 415, 217), (433, 217, 270), (274, 409, 213), (274, 213, 275), (269, 221, 220), (269, 220, 434), (279, 222, 414), (279, 414, 268), (434, 220, 219), (434, 219, 435), (437, 410, 411), (437, 411, 436), (277, 208, 212), (277, 212, 438), (280, 215, 214), (280, 214, 281), (272, 413, 226), (272, 226, 439), (440, 210, 211), (440, 211, 278), (284, 218, 222), (284, 222, 279), (276, 216, 208), (276, 208, 277), (435, 219, 415), (435, 415, 433), (441, 224, 225), (441, 225, 432), (283, 408, 216), (283, 216, 276), (270, 217, 227), (270, 227, 271), (281, 214, 408), (281, 408, 283), (442, 209, 210), (442, 210, 440), (268, 414, 221), (268, 221, 269), (273, 223, 224), (273, 224, 441), (438, 212, 209), (438, 209, 442), (271, 227, 223), (271, 223, 273), (282, 412, 409), (282, 409, 274), (436, 411, 218), (436, 218, 284), (439, 226, 412), (439, 412, 282), (275, 213, 215), (275, 215, 280), (278, 211, 410), (278, 410, 437), (217, 238, 246), (217, 246, 227), (410, 417, 232), (410, 232, 411), (222, 241, 423), (222, 423, 414), (212, 418, 229), (212, 229, 209), (219, 239, 242), (219, 242, 415), (210, 230, 231), (210, 231, 211), (221, 240, 424), (221, 424, 220), (211, 231, 417), (211, 417, 410), (414, 423, 240), (414, 240, 221), (208, 228, 418), (208, 418, 212), (415, 242, 238), (415, 238, 217), (209, 229, 230), (209, 230, 210), (220, 424, 239), (220, 239, 219), (411, 232, 422), (411, 422, 218), (409, 236, 416), (409, 416, 213), (218, 422, 241), (218, 241, 222), (413, 244, 421), (413, 421, 226), (408, 233, 237), (408, 237, 216), (227, 246, 419), (227, 419, 223), (215, 235, 234), (215, 234, 214), (224, 245, 420), (224, 420, 225), (213, 416, 235), (213, 235, 215), (225, 420, 244), (225, 244, 413), (214, 234, 233), (214, 233, 408), (223, 419, 245), (223, 245, 224), (412, 243, 236), (412, 236, 409), (226, 421, 243), (226, 243, 412), (216, 237, 228), (216, 228, 208), (302, 426, 427), (302, 427, 443), (303, 259, 258), (303, 258, 304), (443, 427, 248), (443, 248, 295), (299, 431, 259), (299, 259, 303), (290, 247, 429), (290, 429, 444), (445, 261, 255), (445, 255, 291), (300, 425, 426), (300, 426, 302), (304, 258, 257), (304, 257, 301), (296, 428, 256), (296, 256, 446), (447, 253, 249), (447, 249, 287), (446, 256, 260), (446, 260, 298), (288, 430, 266), (288, 266, 297), (292, 250, 254), (292, 254, 289), (448, 267, 263), (448, 263, 293), (449, 252, 251), (449, 251, 285), (286, 264, 265), (286, 265, 450), (287, 249, 252), (287, 252, 449), (450, 265, 430), (450, 430, 288), (285, 251, 250), (285, 250, 292), (293, 263, 264), (293, 264, 286), (294, 262, 253), (294, 253, 447), (297, 266, 262), (297, 262, 294), (289, 254, 247), (289, 247, 290), (291, 255, 267), (291, 267, 448), (295, 248, 428), (295, 428, 296), (298, 260, 431), (298, 431, 299), (444, 429, 425), (444, 425, 300), (301, 257, 261), (301, 261, 445), (29, 278, 437), (29, 437, 2), (47, 275, 280), (47, 280, 74), (193, 439, 282), (193, 282, 150), (345, 436, 284), (345, 284, 93), (150, 282, 274), (150, 274, 77), (206, 271, 273), (206, 273, 154), (45, 438, 442), (45, 442, 329), (154, 273, 441), (154, 441, 372), (380, 268, 269), (380, 269, 132), (329, 442, 440), (329, 440, 343), (321, 281, 283), (321, 283, 307), (91, 270, 271), (91, 271, 206), (307, 283, 276), (307, 276, 89), (372, 441, 432), (372, 432, 190), (381, 435, 433), (381, 433, 148), (89, 276, 277), (89, 277, 0), (93, 284, 279), (93, 279, 135), (343, 440, 278), (343, 278, 29), (152, 272, 439), (152, 439, 193), (74, 280, 281), (74, 281, 321), (0, 277, 438), (0, 438, 45), (2, 437, 436), (2, 436, 345), (401, 434, 435), (401, 435, 381), (135, 279, 268), (135, 268, 380), (132, 269, 434), (132, 434, 401), (77, 274, 275), (77, 275, 47), (148, 433, 270), (148, 270, 91), (190, 432, 272), (190, 272, 152), (239, 301, 445), (239, 445, 242), (418, 444, 300), (418, 300, 229), (241, 298, 299), (241, 299, 423), (417, 295, 296), (417, 296, 232), (238, 291, 448), (238, 448, 246), (237, 289, 290), (237, 290, 228), (421, 297, 294), (421, 294, 243), (243, 294, 447), (243, 447, 236), (419, 293, 286), (419, 286, 245), (234, 285, 292), (234, 292, 233), (420, 450, 288), (420, 288, 244), (416, 287, 449), (416, 449, 235), (245, 286, 450), (245, 450, 420), (235, 449, 285), (235, 285, 234), (246, 448, 293), (246, 293, 419), (233, 292, 289), (233, 289, 237), (244, 288, 297), (244, 297, 421), (422, 446, 298), (422, 298, 241), (236, 447, 287), (236, 287, 416), (232, 296, 446), (232, 446, 422), (424, 304, 301), (424, 301, 239), (229, 300, 302), (229, 302, 230), (242, 445, 291), (242, 291, 238), (228, 290, 444), (228, 444, 418), (423, 299, 303), (423, 303, 240), (231, 443, 295), (231, 295, 417), (240, 303, 304), (240, 304, 424), (230, 302, 443), (230, 443, 231)])
me_canadarm_hd_004.polygons.foreach_set('use_smooth', [True] * 1164)
_uv = me_canadarm_hd_004.uv_layers.new(name='UVMap')
_uv.uv.foreach_set('vector', [0.75, 0.5934, 0.7227, 0.5971, 0.7243, 0.6432, 0.75, 0.5934, 0.7243, 0.6432, 0.7516, 0.6393, 0.8011, 0.5951, 0.8007, 0.5848, 0.8364, 0.5869, 0.8011, 0.5951, 0.8364, 0.5869, 0.8367, 0.5944, 0.7491, 0.5658, 0.7217, 0.5694, 0.7217, 0.5694, 0.7491, 0.5658, 0.7217, 0.5694, 0.7491, 0.5658, 0.7038, 0.5817, 0.6914, 0.6102, 0.6914, 0.6102, 0.7038, 0.5817, 0.6914, 0.6102, 0.7038, 0.5817, 0.7998, 0.5582, 0.8002, 0.5682, 0.76, 0.5643, 0.7998, 0.5582, 0.76, 0.5643, 0.76, 0.5643, 0.7051, 0.6072, 0.7045, 0.5915, 0.6948, 0.6166, 0.7051, 0.6072, 0.6948, 0.6166, 0.6944, 0.6256, 0.7227, 0.5971, 0.722, 0.5782, 0.7045, 0.5915, 0.7227, 0.5971, 0.7045, 0.5915, 0.7051, 0.6072, 0.76, 0.5643, 0.8011, 0.5951, 0.7603, 0.5722, 0.7038, 0.5817, 0.7217, 0.5694, 0.7217, 0.5694, 0.7038, 0.5817, 0.7217, 0.5694, 0.7038, 0.5817, 0.8015, 0.6059, 0.8011, 0.5951, 0.8367, 0.5944, 0.8015, 0.6059, 0.8367, 0.5944, 0.837, 0.604, 0.6903, 0.6213, 0.6903, 0.6213, 0.6878, 0.6482, 0.6903, 0.6213, 0.6878, 0.6482, 0.6878, 0.6482, 0.7547, 0.5739, 0.7544, 0.5651, 0.7544, 0.5651, 0.7547, 0.5739, 0.7544, 0.5651, 0.7547, 0.5739, 0.7554, 0.5927, 0.75, 0.5934, 0.7516, 0.6393, 0.7554, 0.5927, 0.7516, 0.6393, 0.757, 0.6386, 0.7544, 0.565, 0.7544, 0.565, 0.7491, 0.5657, 0.7544, 0.565, 0.7491, 0.5657, 0.7491, 0.5657, 0.7544, 0.5651, 0.7544, 0.565, 0.7491, 0.5658, 0.7544, 0.5651, 0.7491, 0.5658, 0.7491, 0.5658, 0.6903, 0.6213, 0.6903, 0.6213, 0.6878, 0.6482, 0.6903, 0.6213, 0.6878, 0.6482, 0.6878, 0.6482, 0.7038, 0.5817, 0.7217, 0.5694, 0.7217, 0.5694, 0.7038, 0.5817, 0.7217, 0.5694, 0.7038, 0.5817, 0.7038, 0.5817, 0.6914, 0.6102, 0.6914, 0.6102, 0.7038, 0.5817, 0.6914, 0.6102, 0.7038, 0.5817, 0.7491, 0.5657, 0.7217, 0.5694, 0.7217, 0.5694, 0.7491, 0.5657, 0.7217, 0.5694, 0.7491, 0.5658, 0.7544, 0.5651, 0.7491, 0.5658, 0.7494, 0.5746, 0.7544, 0.5651, 0.7494, 0.5746, 0.7547, 0.5739, 0.7554, 0.5927, 0.7547, 0.5739, 0.7547, 0.5739, 0.7554, 0.5927, 0.7547, 0.5739, 0.7554, 0.5927, 0.7491, 0.5658, 0.7217, 0.5694, 0.722, 0.5782, 0.7491, 0.5658, 0.722, 0.5782, 0.7494, 0.5746, 0.6903, 0.6213, 0.6878, 0.6482, 0.6932, 0.6475, 0.6903, 0.6213, 0.6932, 0.6475, 0.6944, 0.6256, 0.6914, 0.6102, 0.6948, 0.6166, 0.7045, 0.5915, 0.6914, 0.6102, 0.7045, 0.5915, 0.7038, 0.5817, 0.7038, 0.5817, 0.7045, 0.5915, 0.722, 0.5782, 0.7038, 0.5817, 0.722, 0.5782, 0.7217, 0.5694, 0.7554, 0.5927, 0.7547, 0.5739, 0.7547, 0.5739, 0.7554, 0.5927, 0.7547, 0.5739, 0.7554, 0.5927, 0.7547, 0.5739, 0.7544, 0.5651, 0.7544, 0.5651, 0.7547, 0.5739, 0.7544, 0.5651, 0.7547, 0.5739, 0.7226, 0.5958, 0.75, 0.5922, 0.7517, 0.6393, 0.7226, 0.5958, 0.7517, 0.6393, 0.7243, 0.6432, 0.75, 0.5922, 0.7553, 0.5914, 0.757, 0.6386, 0.75, 0.5922, 0.757, 0.6386, 0.7517, 0.6393, 0.7046, 0.6047, 0.7226, 0.5958, 0.7243, 0.6432, 0.7046, 0.6047, 0.7243, 0.6432, 0.706, 0.6457, 0.7038, 0.5817, 0.7217, 0.5694, 0.7219, 0.5765, 0.7038, 0.5817, 0.7219, 0.5765, 0.704, 0.5878, 0.7491, 0.5657, 0.7544, 0.565, 0.7546, 0.5721, 0.7491, 0.5657, 0.7546, 0.5721, 0.7493, 0.5728, 0.7217, 0.5694, 0.7491, 0.5657, 0.7493, 0.5728, 0.7217, 0.5694, 0.7493, 0.5728, 0.7219, 0.5765, 0.6914, 0.6102, 0.7038, 0.5817, 0.704, 0.5878, 0.6914, 0.6102, 0.704, 0.5878, 0.6941, 0.6131, 0.7046, 0.6047, 0.6936, 0.6232, 0.6941, 0.6131, 0.7046, 0.6047, 0.6941, 0.6131, 0.704, 0.5878, 0.7491, 0.5657, 0.7217, 0.5694, 0.7217, 0.5694, 0.7491, 0.5657, 0.7217, 0.5694, 0.7491, 0.5657, 0.7038, 0.5817, 0.6914, 0.6102, 0.6914, 0.6102, 0.7038, 0.5817, 0.6914, 0.6102, 0.7038, 0.5817, 0.7544, 0.565, 0.7544, 0.565, 0.7491, 0.5657, 0.7544, 0.565, 0.7491, 0.5657, 0.7491, 0.5658, 0.6903, 0.6213, 0.6903, 0.6213, 0.6878, 0.6482, 0.6903, 0.6213, 0.6878, 0.6482, 0.6878, 0.6482, 0.7038, 0.5817, 0.7217, 0.5694, 0.7217, 0.5694, 0.7038, 0.5817, 0.7217, 0.5694, 0.7038, 0.5817, 0.7609, 0.5913, 0.8015, 0.6059, 0.8024, 0.6323, 0.7609, 0.5913, 0.8024, 0.6323, 0.7626, 0.6378, 0.76, 0.5643, 0.7544, 0.565, 0.7544, 0.565, 0.76, 0.5643, 0.7544, 0.565, 0.76, 0.5643, 0.76, 0.5643, 0.8004, 0.5755, 0.8007, 0.5848, 0.76, 0.5643, 0.8007, 0.5848, 0.76, 0.5643, 0.76, 0.5643, 0.8007, 0.5848, 0.8011, 0.5951, 0.8364, 0.5869, 0.8007, 0.5848, 0.8004, 0.5755, 0.8364, 0.5869, 0.8004, 0.5755, 0.8362, 0.5815, 0.7546, 0.5721, 0.7544, 0.565, 0.76, 0.5643, 0.7546, 0.5721, 0.76, 0.5643, 0.7603, 0.5722, 0.7609, 0.5913, 0.7626, 0.6378, 0.757, 0.6386, 0.7609, 0.5913, 0.757, 0.6386, 0.7553, 0.5914, 0.76, 0.5643, 0.76, 0.5643, 0.7544, 0.5651, 0.76, 0.5643, 0.7544, 0.5651, 0.7544, 0.5651, 0.7544, 0.5651, 0.76, 0.5643, 0.76, 0.5643, 0.7544, 0.5651, 0.76, 0.5643, 0.7544, 0.5651, 0.7544, 0.565, 0.7544, 0.5651, 0.76, 0.5643, 0.7544, 0.565, 0.7544, 0.565, 0.76, 0.5643, 0.7544, 0.565, 0.76, 0.5643, 0.76, 0.5643, 0.7603, 0.5722, 0.7609, 0.5913, 0.7553, 0.5914, 0.7603, 0.5722, 0.7553, 0.5914, 0.7546, 0.5721, 0.7603, 0.5722, 0.8011, 0.5951, 0.8015, 0.6059, 0.7603, 0.5722, 0.8015, 0.6059, 0.7609, 0.5913, 0.6914, 0.6102, 0.6914, 0.6102, 0.6903, 0.6213, 0.6914, 0.6102, 0.6903, 0.6213, 0.6903, 0.6213, 0.706, 0.6457, 0.6923, 0.6476, 0.6936, 0.6232, 0.706, 0.6457, 0.6936, 0.6232, 0.7046, 0.6047, 0.6923, 0.6476, 0.6878, 0.6482, 0.6903, 0.6213, 0.6923, 0.6476, 0.6903, 0.6213, 0.6936, 0.6232, 0.704, 0.5878, 0.7219, 0.5765, 0.7226, 0.5958, 0.704, 0.5878, 0.7226, 0.5958, 0.7046, 0.6047, 0.7493, 0.5728, 0.7546, 0.5721, 0.7553, 0.5914, 0.7493, 0.5728, 0.7553, 0.5914, 0.75, 0.5922, 0.7219, 0.5765, 0.7493, 0.5728, 0.75, 0.5922, 0.7219, 0.5765, 0.75, 0.5922, 0.7226, 0.5958, 0.757, 0.6386, 0.7554, 0.5927, 0.7554, 0.5927, 0.757, 0.6386, 0.7554, 0.5927, 0.757, 0.6386, 0.6914, 0.6102, 0.6903, 0.6213, 0.6944, 0.6256, 0.6914, 0.6102, 0.6944, 0.6256, 0.6948, 0.6166, 0.757, 0.6386, 0.7554, 0.5927, 0.7554, 0.5927, 0.757, 0.6386, 0.7554, 0.5927, 0.757, 0.6386, 0.6914, 0.6102, 0.6914, 0.6102, 0.6903, 0.6213, 0.6914, 0.6102, 0.6903, 0.6213, 0.6903, 0.6213, 0.7547, 0.5739, 0.7494, 0.5746, 0.75, 0.5934, 0.7547, 0.5739, 0.75, 0.5934, 0.7554, 0.5927, 0.6914, 0.6102, 0.6903, 0.6213, 0.6903, 0.6213, 0.8024, 0.6323, 0.8015, 0.6059, 0.837, 0.604, 0.8024, 0.6323, 0.837, 0.604, 0.8378, 0.6273, 0.7243, 0.6432, 0.7227, 0.5971, 0.7051, 0.6072, 0.7243, 0.6432, 0.7051, 0.6072, 0.7064, 0.6456, 0.7064, 0.6456, 0.7051, 0.6072, 0.6944, 0.6256, 0.7064, 0.6456, 0.6944, 0.6256, 0.6932, 0.6475, 0.7494, 0.5746, 0.722, 0.5782, 0.7227, 0.5971, 0.7494, 0.5746, 0.7227, 0.5971, 0.75, 0.5934, 0.8359, 0.5737, 0.8002, 0.5682, 0.7998, 0.5582, 0.8359, 0.5737, 0.7998, 0.5582, 0.8358, 0.5682, 0.8002, 0.5702, 0.8002, 0.5682, 0.8359, 0.5737, 0.8002, 0.5702, 0.8359, 0.5737, 0.836, 0.5759, 0.76, 0.5643, 0.8002, 0.5682, 0.8002, 0.5702, 0.76, 0.5643, 0.8002, 0.5702, 0.76, 0.5643, 0.75, 0.5934, 0.7516, 0.6393, 0.7243, 0.6432, 0.75, 0.5934, 0.7243, 0.6432, 0.7227, 0.5971, 0.8011, 0.5951, 0.8367, 0.5944, 0.8364, 0.5869, 0.8011, 0.5951, 0.8364, 0.5869, 0.8007, 0.5848, 0.7491, 0.5658, 0.7491, 0.5658, 0.7217, 0.5694, 0.7491, 0.5658, 0.7217, 0.5694, 0.7217, 0.5694, 0.7038, 0.5817, 0.7038, 0.5817, 0.6914, 0.6102, 0.7038, 0.5817, 0.6914, 0.6102, 0.6914, 0.6102, 0.7998, 0.5582, 0.76, 0.5643, 0.76, 0.5643, 0.7998, 0.5582, 0.76, 0.5643, 0.8002, 0.5682, 0.7051, 0.6072, 0.6944, 0.6256, 0.6948, 0.6166, 0.7051, 0.6072, 0.6948, 0.6166, 0.7045, 0.5915, 0.7227, 0.5971, 0.7051, 0.6072, 0.7045, 0.5915, 0.7227, 0.5971, 0.7045, 0.5915, 0.722, 0.5782, 0.76, 0.5643, 0.7603, 0.5722, 0.8011, 0.5951, 0.7038, 0.5817, 0.7038, 0.5817, 0.7217, 0.5694, 0.7038, 0.5817, 0.7217, 0.5694, 0.7217, 0.5694, 0.8015, 0.6059, 0.837, 0.604, 0.8367, 0.5944, 0.8015, 0.6059, 0.8367, 0.5944, 0.8011, 0.5951, 0.6903, 0.6213, 0.6878, 0.6482, 0.6878, 0.6482, 0.6903, 0.6213, 0.6878, 0.6482, 0.6903, 0.6213, 0.7547, 0.5739, 0.7547, 0.5739, 0.7544, 0.5651, 0.7547, 0.5739, 0.7544, 0.5651, 0.7544, 0.5651, 0.7554, 0.5927, 0.757, 0.6386, 0.7516, 0.6393, 0.7554, 0.5927, 0.7516, 0.6393, 0.75, 0.5934, 0.7544, 0.565, 0.7491, 0.5657, 0.7491, 0.5657, 0.7544, 0.565, 0.7491, 0.5657, 0.7544, 0.565, 0.7544, 0.5651, 0.7491, 0.5658, 0.7491, 0.5658, 0.7544, 0.5651, 0.7491, 0.5658, 0.7544, 0.565, 0.6903, 0.6213, 0.6878, 0.6482, 0.6878, 0.6482, 0.6903, 0.6213, 0.6878, 0.6482, 0.6903, 0.6213, 0.7038, 0.5817, 0.7038, 0.5817, 0.7217, 0.5694, 0.7038, 0.5817, 0.7217, 0.5694, 0.7217, 0.5694, 0.7038, 0.5817, 0.7038, 0.5817, 0.6914, 0.6102, 0.7038, 0.5817, 0.6914, 0.6102, 0.6914, 0.6102, 0.7491, 0.5657, 0.7491, 0.5658, 0.7217, 0.5694, 0.7491, 0.5657, 0.7217, 0.5694, 0.7217, 0.5694, 0.7544, 0.5651, 0.7547, 0.5739, 0.7494, 0.5746, 0.7544, 0.5651, 0.7494, 0.5746, 0.7491, 0.5658, 0.7554, 0.5927, 0.7554, 0.5927, 0.7547, 0.5739, 0.7554, 0.5927, 0.7547, 0.5739, 0.7547, 0.5739, 0.7491, 0.5658, 0.7494, 0.5746, 0.722, 0.5782, 0.7491, 0.5658, 0.722, 0.5782, 0.7217, 0.5694, 0.6903, 0.6213, 0.6944, 0.6256, 0.6932, 0.6475, 0.6903, 0.6213, 0.6932, 0.6475, 0.6878, 0.6482, 0.6914, 0.6102, 0.7038, 0.5817, 0.7045, 0.5915, 0.6914, 0.6102, 0.7045, 0.5915, 0.6948, 0.6166, 0.7038, 0.5817, 0.7217, 0.5694, 0.722, 0.5782, 0.7038, 0.5817, 0.722, 0.5782, 0.7045, 0.5915, 0.7554, 0.5927, 0.7554, 0.5927, 0.7547, 0.5739, 0.7554, 0.5927, 0.7547, 0.5739, 0.7547, 0.5739, 0.7547, 0.5739, 0.7547, 0.5739, 0.7544, 0.5651, 0.7547, 0.5739, 0.7544, 0.5651, 0.7544, 0.5651, 0.7226, 0.5958, 0.7243, 0.6432, 0.7517, 0.6393, 0.7226, 0.5958, 0.7517, 0.6393, 0.75, 0.5922, 0.75, 0.5922, 0.7517, 0.6393, 0.757, 0.6386, 0.75, 0.5922, 0.757, 0.6386, 0.7553, 0.5914, 0.7046, 0.6047, 0.706, 0.6457, 0.7243, 0.6432, 0.7046, 0.6047, 0.7243, 0.6432, 0.7226, 0.5958, 0.7038, 0.5817, 0.704, 0.5878, 0.7219, 0.5765, 0.7038, 0.5817, 0.7219, 0.5765, 0.7217, 0.5694, 0.7491, 0.5657, 0.7493, 0.5728, 0.7546, 0.5721, 0.7491, 0.5657, 0.7546, 0.5721, 0.7544, 0.565, 0.7217, 0.5694, 0.7219, 0.5765, 0.7493, 0.5728, 0.7217, 0.5694, 0.7493, 0.5728, 0.7491, 0.5657, 0.6936, 0.6232, 0.6941, 0.6131, 0.6914, 0.6102, 0.6936, 0.6232, 0.6914, 0.6102, 0.6903, 0.6213, 0.6914, 0.6102, 0.6941, 0.6131, 0.704, 0.5878, 0.6914, 0.6102, 0.704, 0.5878, 0.7038, 0.5817, 0.7046, 0.6047, 0.704, 0.5878, 0.6941, 0.6131, 0.7046, 0.6047, 0.6941, 0.6131, 0.6936, 0.6232, 0.7491, 0.5657, 0.7491, 0.5657, 0.7217, 0.5694, 0.7491, 0.5657, 0.7217, 0.5694, 0.7217, 0.5694, 0.7038, 0.5817, 0.7038, 0.5817, 0.6914, 0.6102, 0.7038, 0.5817, 0.6914, 0.6102, 0.6914, 0.6102, 0.7544, 0.565, 0.7491, 0.5658, 0.7491, 0.5657, 0.7544, 0.565, 0.7491, 0.5657, 0.7544, 0.565, 0.6903, 0.6213, 0.6878, 0.6482, 0.6878, 0.6482, 0.6903, 0.6213, 0.6878, 0.6482, 0.6903, 0.6213, 0.7038, 0.5817, 0.7038, 0.5817, 0.7217, 0.5694, 0.7038, 0.5817, 0.7217, 0.5694, 0.7217, 0.5694, 0.7609, 0.5913, 0.7626, 0.6378, 0.8024, 0.6323, 0.7609, 0.5913, 0.8024, 0.6323, 0.8015, 0.6059, 0.76, 0.5643, 0.76, 0.5643, 0.7544, 0.565, 0.76, 0.5643, 0.7544, 0.565, 0.7544, 0.565, 0.76, 0.5643, 0.76, 0.5643, 0.8007, 0.5848, 0.76, 0.5643, 0.8007, 0.5848, 0.8004, 0.5755, 0.76, 0.5643, 0.8011, 0.5951, 0.8007, 0.5848, 0.8364, 0.5869, 0.8362, 0.5815, 0.8004, 0.5755, 0.8364, 0.5869, 0.8004, 0.5755, 0.8007, 0.5848, 0.7546, 0.5721, 0.7603, 0.5722, 0.76, 0.5643, 0.7546, 0.5721, 0.76, 0.5643, 0.7544, 0.565, 0.7609, 0.5913, 0.7553, 0.5914, 0.757, 0.6386, 0.7609, 0.5913, 0.757, 0.6386, 0.7626, 0.6378, 0.76, 0.5643, 0.7544, 0.5651, 0.7544, 0.5651, 0.76, 0.5643, 0.7544, 0.5651, 0.76, 0.5643, 0.7544, 0.5651, 0.7544, 0.5651, 0.76, 0.5643, 0.7544, 0.5651, 0.76, 0.5643, 0.76, 0.5643, 0.7544, 0.565, 0.76, 0.5643, 0.7544, 0.5651, 0.7544, 0.565, 0.76, 0.5643, 0.76, 0.5643, 0.7544, 0.565, 0.76, 0.5643, 0.7544, 0.565, 0.7603, 0.5722, 0.7546, 0.5721, 0.7553, 0.5914, 0.7603, 0.5722, 0.7553, 0.5914, 0.7609, 0.5913, 0.7603, 0.5722, 0.7609, 0.5913, 0.8015, 0.6059, 0.6914, 0.6102, 0.6903, 0.6213, 0.6903, 0.6213, 0.6914, 0.6102, 0.6903, 0.6213, 0.6914, 0.6102, 0.706, 0.6457, 0.6936, 0.6232, 0.6923, 0.6476, 0.6923, 0.6476, 0.6936, 0.6232, 0.6903, 0.6213, 0.6923, 0.6476, 0.6903, 0.6213, 0.6878, 0.6482, 0.704, 0.5878, 0.7046, 0.6047, 0.7226, 0.5958, 0.704, 0.5878, 0.7226, 0.5958, 0.7219, 0.5765, 0.7493, 0.5728, 0.75, 0.5922, 0.7553, 0.5914, 0.7493, 0.5728, 0.7553, 0.5914, 0.7546, 0.5721, 0.7219, 0.5765, 0.7226, 0.5958, 0.75, 0.5922, 0.7219, 0.5765, 0.75, 0.5922, 0.7493, 0.5728, 0.757, 0.6386, 0.757, 0.6386, 0.7554, 0.5927, 0.757, 0.6386, 0.7554, 0.5927, 0.7554, 0.5927, 0.6914, 0.6102, 0.6948, 0.6166, 0.6944, 0.6256, 0.6914, 0.6102, 0.6944, 0.6256, 0.6903, 0.6213, 0.757, 0.6386, 0.757, 0.6386, 0.7554, 0.5927, 0.757, 0.6386, 0.7554, 0.5927, 0.7554, 0.5927, 0.6914, 0.6102, 0.6903, 0.6213, 0.6903, 0.6213, 0.6914, 0.6102, 0.6903, 0.6213, 0.6914, 0.6102, 0.7547, 0.5739, 0.7554, 0.5927, 0.75, 0.5934, 0.7547, 0.5739, 0.75, 0.5934, 0.7494, 0.5746, 0.6914, 0.6102, 0.6903, 0.6213, 0.6903, 0.6213, 0.6914, 0.6102, 0.6903, 0.6213, 0.6914, 0.6102, 0.8024, 0.6323, 0.8378, 0.6273, 0.837, 0.604, 0.8024, 0.6323, 0.837, 0.604, 0.8015, 0.6059, 0.7243, 0.6432, 0.7064, 0.6456, 0.7051, 0.6072, 0.7243, 0.6432, 0.7051, 0.6072, 0.7227, 0.5971, 0.7064, 0.6456, 0.6932, 0.6475, 0.6944, 0.6256, 0.7064, 0.6456, 0.6944, 0.6256, 0.7051, 0.6072, 0.7494, 0.5746, 0.75, 0.5934, 0.7227, 0.5971, 0.8359, 0.5737, 0.8358, 0.5682, 0.7998, 0.5582, 0.8359, 0.5737, 0.7998, 0.5582, 0.8002, 0.5682, 0.8002, 0.5702, 0.836, 0.5759, 0.8359, 0.5737, 0.8002, 0.5702, 0.8359, 0.5737, 0.8002, 0.5682, 0.76, 0.5643, 0.76, 0.5643, 0.8002, 0.5702, 0.76, 0.5643, 0.8002, 0.5702, 0.8002, 0.5682, 0.76, 0.5643, 0.76, 0.5643, 0.8002, 0.5702, 0.76, 0.5643, 0.8002, 0.5702, 0.8004, 0.5755, 0.76, 0.5643, 0.8004, 0.5755, 0.8002, 0.5702, 0.76, 0.5643, 0.8002, 0.5702, 0.76, 0.5643, 0.836, 0.5759, 0.8004, 0.5755, 0.8002, 0.5702, 0.8004, 0.5755, 0.836, 0.5759, 0.8002, 0.5702, 0.7532, 0.6853, 0.7516, 0.6393, 0.7243, 0.6432, 0.7532, 0.6853, 0.7243, 0.6432, 0.7259, 0.6892, 0.8037, 0.6695, 0.839, 0.6603, 0.8392, 0.6678, 0.8037, 0.6695, 0.8392, 0.6678, 0.804, 0.6798, 0.7542, 0.7129, 0.7542, 0.7129, 0.7268, 0.7169, 0.7542, 0.7129, 0.7268, 0.7169, 0.7268, 0.7169, 0.7083, 0.7097, 0.7083, 0.7097, 0.694, 0.6849, 0.7083, 0.7097, 0.694, 0.6849, 0.694, 0.6849, 0.805, 0.7064, 0.7651, 0.7113, 0.7651, 0.7113, 0.805, 0.7064, 0.7651, 0.7113, 0.8046, 0.6963, 0.7077, 0.6841, 0.6959, 0.6688, 0.697, 0.6776, 0.7077, 0.6841, 0.697, 0.6776, 0.7083, 0.6998, 0.7259, 0.6892, 0.7077, 0.6841, 0.7083, 0.6998, 0.7259, 0.6892, 0.7083, 0.6998, 0.7265, 0.7081, 0.7651, 0.7114, 0.7648, 0.7035, 0.8037, 0.6695, 0.7083, 0.7097, 0.7083, 0.7097, 0.7268, 0.7169, 0.7083, 0.7097, 0.7268, 0.7169, 0.7268, 0.7169, 0.8033, 0.6587, 0.8386, 0.6507, 0.839, 0.6603, 0.8033, 0.6587, 0.839, 0.6603, 0.8037, 0.6695, 0.6922, 0.6742, 0.6878, 0.6482, 0.6878, 0.6482, 0.6922, 0.6742, 0.6878, 0.6482, 0.6922, 0.6742, 0.7592, 0.7033, 0.7592, 0.7033, 0.7595, 0.7122, 0.7592, 0.7033, 0.7595, 0.7122, 0.7595, 0.7122, 0.7586, 0.6845, 0.757, 0.6386, 0.7516, 0.6393, 0.7586, 0.6845, 0.7516, 0.6393, 0.7532, 0.6853, 0.7595, 0.7122, 0.7542, 0.7129, 0.7542, 0.7129, 0.7595, 0.7122, 0.7542, 0.7129, 0.7595, 0.7122, 0.7595, 0.7122, 0.7542, 0.7129, 0.7542, 0.7129, 0.7595, 0.7122, 0.7542, 0.7129, 0.7595, 0.7122, 0.6922, 0.6742, 0.6878, 0.6482, 0.6878, 0.6482, 0.6922, 0.6742, 0.6878, 0.6482, 0.6922, 0.6742, 0.7083, 0.7097, 0.7083, 0.7097, 0.7268, 0.7169, 0.7083, 0.7097, 0.7268, 0.7169, 0.7268, 0.7169, 0.7083, 0.7097, 0.7083, 0.7097, 0.694, 0.6849, 0.7083, 0.7097, 0.694, 0.6849, 0.694, 0.6849, 0.7542, 0.7129, 0.7542, 0.7129, 0.7268, 0.7169, 0.7542, 0.7129, 0.7268, 0.7169, 0.7268, 0.7169, 0.7595, 0.7122, 0.7592, 0.7033, 0.7539, 0.7041, 0.7595, 0.7122, 0.7539, 0.7041, 0.7542, 0.7129, 0.7586, 0.6845, 0.7586, 0.6845, 0.7592, 0.7033, 0.7586, 0.6845, 0.7592, 0.7033, 0.7592, 0.7033, 0.7542, 0.7129, 0.7539, 0.7041, 0.7265, 0.7081, 0.7542, 0.7129, 0.7265, 0.7081, 0.7268, 0.7169, 0.6922, 0.6742, 0.6959, 0.6688, 0.6932, 0.6475, 0.6922, 0.6742, 0.6932, 0.6475, 0.6878, 0.6482, 0.694, 0.6849, 0.7083, 0.7097, 0.7083, 0.6998, 0.694, 0.6849, 0.7083, 0.6998, 0.697, 0.6776, 0.7083, 0.7097, 0.7268, 0.7169, 0.7265, 0.7081, 0.7083, 0.7097, 0.7265, 0.7081, 0.7083, 0.6998, 0.7586, 0.6845, 0.7586, 0.6845, 0.7592, 0.7033, 0.7586, 0.6845, 0.7592, 0.7033, 0.7592, 0.7033, 0.7592, 0.7033, 0.7592, 0.7033, 0.7595, 0.7122, 0.7592, 0.7033, 0.7595, 0.7122, 0.7595, 0.7122, 0.7259, 0.6905, 0.7243, 0.6432, 0.7517, 0.6393, 0.7259, 0.6905, 0.7517, 0.6393, 0.7533, 0.6865, 0.7533, 0.6865, 0.7517, 0.6393, 0.757, 0.6386, 0.7533, 0.6865, 0.757, 0.6386, 0.7586, 0.6858, 0.7075, 0.6867, 0.706, 0.6457, 0.7243, 0.6432, 0.7075, 0.6867, 0.7243, 0.6432, 0.7259, 0.6905, 0.7083, 0.7097, 0.708, 0.7036, 0.7266, 0.7099, 0.7542, 0.7129, 0.754, 0.7059, 0.7593, 0.7051, 0.7542, 0.7129, 0.7593, 0.7051, 0.7595, 0.7122, 0.7268, 0.7169, 0.7266, 0.7099, 0.754, 0.7059, 0.7268, 0.7169, 0.754, 0.7059, 0.7542, 0.7129, 0.6953, 0.6715, 0.6965, 0.6812, 0.694, 0.6849, 0.6953, 0.6715, 0.694, 0.6849, 0.6922, 0.6742, 0.694, 0.6849, 0.6965, 0.6812, 0.708, 0.7036, 0.694, 0.6849, 0.708, 0.7036, 0.7083, 0.7097, 0.7075, 0.6867, 0.708, 0.7036, 0.6965, 0.6812, 0.7075, 0.6867, 0.6965, 0.6812, 0.6953, 0.6715, 0.7542, 0.7129, 0.7542, 0.7129, 0.7268, 0.7169, 0.7542, 0.7129, 0.7268, 0.7169, 0.7268, 0.7169, 0.7083, 0.7097, 0.7083, 0.7097, 0.694, 0.6849, 0.7595, 0.7122, 0.7542, 0.7129, 0.7542, 0.7129, 0.7595, 0.7122, 0.7542, 0.7129, 0.7595, 0.7122, 0.7083, 0.7097, 0.7083, 0.7097, 0.7268, 0.7169, 0.7083, 0.7097, 0.7268, 0.7169, 0.7268, 0.7169, 0.7642, 0.6844, 0.7626, 0.6378, 0.8024, 0.6323, 0.7642, 0.6844, 0.8024, 0.6323, 0.8033, 0.6587, 0.8394, 0.6732, 0.8396, 0.6788, 0.8044, 0.6891, 0.7651, 0.7114, 0.7651, 0.7114, 0.7595, 0.7122, 0.7651, 0.7114, 0.7595, 0.7122, 0.7595, 0.7122, 0.7651, 0.7114, 0.804, 0.6798, 0.8044, 0.6891, 0.7651, 0.7114, 0.8037, 0.6695, 0.804, 0.6798, 0.8392, 0.6678, 0.8394, 0.6732, 0.8044, 0.6891, 0.8392, 0.6678, 0.8044, 0.6891, 0.804, 0.6798, 0.7593, 0.7051, 0.7648, 0.7035, 0.7651, 0.7114, 0.7593, 0.7051, 0.7651, 0.7114, 0.7595, 0.7122, 0.7642, 0.6844, 0.7586, 0.6858, 0.757, 0.6386, 0.7642, 0.6844, 0.757, 0.6386, 0.7626, 0.6378, 0.7651, 0.7113, 0.7595, 0.7122, 0.7595, 0.7122, 0.7651, 0.7113, 0.7595, 0.7122, 0.7651, 0.7113, 0.7595, 0.7122, 0.7595, 0.7122, 0.7651, 0.7113, 0.7595, 0.7122, 0.7651, 0.7113, 0.7651, 0.7113, 0.7595, 0.7122, 0.7651, 0.7113, 0.7595, 0.7122, 0.7595, 0.7122, 0.7651, 0.7114, 0.7651, 0.7113, 0.7595, 0.7122, 0.7651, 0.7113, 0.7595, 0.7122, 0.7648, 0.7035, 0.7593, 0.7051, 0.7586, 0.6858, 0.7648, 0.7035, 0.7586, 0.6858, 0.7642, 0.6844, 0.7648, 0.7035, 0.7642, 0.6844, 0.8033, 0.6587, 0.7648, 0.7035, 0.8033, 0.6587, 0.8037, 0.6695, 0.694, 0.6849, 0.6922, 0.6742, 0.6922, 0.6742, 0.694, 0.6849, 0.6922, 0.6742, 0.694, 0.6849, 0.706, 0.6457, 0.7075, 0.6867, 0.6953, 0.6715, 0.706, 0.6457, 0.6953, 0.6715, 0.6923, 0.6476, 0.6923, 0.6476, 0.6953, 0.6715, 0.6922, 0.6742, 0.6923, 0.6476, 0.6922, 0.6742, 0.6878, 0.6482, 0.708, 0.7036, 0.7075, 0.6867, 0.7259, 0.6905, 0.708, 0.7036, 0.7259, 0.6905, 0.7266, 0.7099, 0.754, 0.7059, 0.7533, 0.6865, 0.7586, 0.6858, 0.754, 0.7059, 0.7586, 0.6858, 0.7593, 0.7051, 0.7266, 0.7099, 0.7259, 0.6905, 0.7533, 0.6865, 0.7266, 0.7099, 0.7533, 0.6865, 0.754, 0.7059, 0.757, 0.6386, 0.757, 0.6386, 0.7586, 0.6845, 0.757, 0.6386, 0.7586, 0.6845, 0.7586, 0.6845, 0.694, 0.6849, 0.697, 0.6776, 0.6959, 0.6688, 0.694, 0.6849, 0.6959, 0.6688, 0.6922, 0.6742, 0.757, 0.6386, 0.757, 0.6386, 0.7586, 0.6845, 0.757, 0.6386, 0.7586, 0.6845, 0.7586, 0.6845, 0.694, 0.6849, 0.6922, 0.6742, 0.6922, 0.6742, 0.694, 0.6849, 0.6922, 0.6742, 0.694, 0.6849, 0.7592, 0.7033, 0.7586, 0.6845, 0.7532, 0.6853, 0.7592, 0.7033, 0.7532, 0.6853, 0.7539, 0.7041, 0.694, 0.6849, 0.6922, 0.6742, 0.6922, 0.6742, 0.694, 0.6849, 0.6922, 0.6742, 0.694, 0.6849, 0.8024, 0.6323, 0.8378, 0.6273, 0.8386, 0.6507, 0.8024, 0.6323, 0.8386, 0.6507, 0.8033, 0.6587, 0.7243, 0.6432, 0.7064, 0.6456, 0.7077, 0.6841, 0.7243, 0.6432, 0.7077, 0.6841, 0.7259, 0.6892, 0.7064, 0.6456, 0.6932, 0.6475, 0.6959, 0.6688, 0.7064, 0.6456, 0.6959, 0.6688, 0.7077, 0.6841, 0.7539, 0.7041, 0.7532, 0.6853, 0.7259, 0.6892, 0.7539, 0.7041, 0.7259, 0.6892, 0.7265, 0.7081, 0.8397, 0.681, 0.8399, 0.6865, 0.805, 0.7064, 0.8397, 0.681, 0.805, 0.7064, 0.8046, 0.6963, 0.8046, 0.6944, 0.8396, 0.6788, 0.8397, 0.681, 0.8046, 0.6944, 0.8397, 0.681, 0.8046, 0.6963, 0.7651, 0.7113, 0.7651, 0.7113, 0.8046, 0.6944, 0.7651, 0.7113, 0.8046, 0.6944, 0.8046, 0.6963, 0.7532, 0.6853, 0.7259, 0.6892, 0.7243, 0.6432, 0.7532, 0.6853, 0.7243, 0.6432, 0.7516, 0.6393, 0.8037, 0.6695, 0.804, 0.6798, 0.8392, 0.6678, 0.8037, 0.6695, 0.8392, 0.6678, 0.839, 0.6603, 0.7542, 0.7129, 0.7268, 0.7169, 0.7268, 0.7169, 0.7083, 0.7097, 0.694, 0.6849, 0.694, 0.6849, 0.7083, 0.7097, 0.694, 0.6849, 0.7083, 0.7097, 0.805, 0.7064, 0.8046, 0.6963, 0.7651, 0.7113, 0.805, 0.7064, 0.7651, 0.7113, 0.7651, 0.7113, 0.7077, 0.6841, 0.7083, 0.6998, 0.697, 0.6776, 0.7077, 0.6841, 0.697, 0.6776, 0.6959, 0.6688, 0.7259, 0.6892, 0.7083, 0.6998, 0.7077, 0.6841, 0.7651, 0.7114, 0.8037, 0.6695, 0.7648, 0.7035, 0.7083, 0.7097, 0.7268, 0.7169, 0.7268, 0.7169, 0.7083, 0.7097, 0.7268, 0.7169, 0.7083, 0.7097, 0.8033, 0.6587, 0.8037, 0.6695, 0.839, 0.6603, 0.8033, 0.6587, 0.839, 0.6603, 0.8386, 0.6507, 0.6922, 0.6742, 0.6922, 0.6742, 0.6878, 0.6482, 0.6922, 0.6742, 0.6878, 0.6482, 0.6878, 0.6482, 0.7592, 0.7033, 0.7595, 0.7122, 0.7595, 0.7122, 0.7592, 0.7033, 0.7595, 0.7122, 0.7592, 0.7033, 0.7586, 0.6845, 0.7532, 0.6853, 0.7516, 0.6393, 0.7586, 0.6845, 0.7516, 0.6393, 0.757, 0.6386, 0.7595, 0.7122, 0.7595, 0.7122, 0.7542, 0.7129, 0.7595, 0.7122, 0.7542, 0.7129, 0.7542, 0.7129, 0.7595, 0.7122, 0.7595, 0.7122, 0.7542, 0.7129, 0.7595, 0.7122, 0.7542, 0.7129, 0.7542, 0.7129, 0.6922, 0.6742, 0.6922, 0.6742, 0.6878, 0.6482, 0.6922, 0.6742, 0.6878, 0.6482, 0.6878, 0.6482, 0.7083, 0.7097, 0.7268, 0.7169, 0.7268, 0.7169, 0.7083, 0.7097, 0.7268, 0.7169, 0.7083, 0.7097, 0.7083, 0.7097, 0.694, 0.6849, 0.694, 0.6849, 0.7083, 0.7097, 0.694, 0.6849, 0.7083, 0.7097, 0.7542, 0.7129, 0.7268, 0.7169, 0.7268, 0.7169, 0.7542, 0.7129, 0.7268, 0.7169, 0.7542, 0.7129, 0.7595, 0.7122, 0.7542, 0.7129, 0.7539, 0.7041, 0.7595, 0.7122, 0.7539, 0.7041, 0.7592, 0.7033, 0.7586, 0.6845, 0.7592, 0.7033, 0.7592, 0.7033, 0.7586, 0.6845, 0.7592, 0.7033, 0.7586, 0.6845, 0.6922, 0.6742, 0.6878, 0.6482, 0.6932, 0.6475, 0.6922, 0.6742, 0.6932, 0.6475, 0.6959, 0.6688, 0.694, 0.6849, 0.697, 0.6776, 0.7083, 0.6998, 0.694, 0.6849, 0.7083, 0.6998, 0.7083, 0.7097, 0.7586, 0.6845, 0.7592, 0.7033, 0.7592, 0.7033, 0.7586, 0.6845, 0.7592, 0.7033, 0.7586, 0.6845, 0.7592, 0.7033, 0.7595, 0.7122, 0.7595, 0.7122, 0.7592, 0.7033, 0.7595, 0.7122, 0.7592, 0.7033, 0.7259, 0.6905, 0.7533, 0.6865, 0.7517, 0.6393, 0.7259, 0.6905, 0.7517, 0.6393, 0.7243, 0.6432, 0.7533, 0.6865, 0.7586, 0.6858, 0.757, 0.6386, 0.7533, 0.6865, 0.757, 0.6386, 0.7517, 0.6393, 0.7075, 0.6867, 0.7259, 0.6905, 0.7243, 0.6432, 0.7075, 0.6867, 0.7243, 0.6432, 0.706, 0.6457, 0.7083, 0.7097, 0.7268, 0.7169, 0.7266, 0.7099, 0.7083, 0.7097, 0.7266, 0.7099, 0.708, 0.7036, 0.7542, 0.7129, 0.7595, 0.7122, 0.7593, 0.7051, 0.7542, 0.7129, 0.7593, 0.7051, 0.754, 0.7059, 0.7268, 0.7169, 0.7542, 0.7129, 0.754, 0.7059, 0.7268, 0.7169, 0.754, 0.7059, 0.7266, 0.7099, 0.6953, 0.6715, 0.6922, 0.6742, 0.694, 0.6849, 0.6953, 0.6715, 0.694, 0.6849, 0.6965, 0.6812, 0.694, 0.6849, 0.7083, 0.7097, 0.708, 0.7036, 0.694, 0.6849, 0.708, 0.7036, 0.6965, 0.6812, 0.7075, 0.6867, 0.6953, 0.6715, 0.6965, 0.6812, 0.7075, 0.6867, 0.6965, 0.6812, 0.708, 0.7036, 0.7542, 0.7129, 0.7268, 0.7169, 0.7268, 0.7169, 0.7542, 0.7129, 0.7268, 0.7169, 0.7542, 0.7129, 0.7083, 0.7097, 0.694, 0.6849, 0.694, 0.6849, 0.7083, 0.7097, 0.694, 0.6849, 0.7083, 0.7097, 0.7595, 0.7122, 0.7595, 0.7122, 0.7542, 0.7129, 0.7595, 0.7122, 0.7542, 0.7129, 0.7542, 0.7129, 0.6922, 0.6742, 0.6922, 0.6742, 0.6878, 0.6482, 0.6922, 0.6742, 0.6878, 0.6482, 0.6878, 0.6482, 0.7083, 0.7097, 0.7268, 0.7169, 0.7268, 0.7169, 0.7083, 0.7097, 0.7268, 0.7169, 0.7083, 0.7097, 0.7642, 0.6844, 0.8033, 0.6587, 0.8024, 0.6323, 0.7642, 0.6844, 0.8024, 0.6323, 0.7626, 0.6378, 0.8394, 0.6732, 0.8044, 0.6891, 0.8396, 0.6788, 0.7651, 0.7114, 0.7595, 0.7122, 0.7595, 0.7122, 0.7651, 0.7114, 0.7595, 0.7122, 0.7651, 0.7114, 0.7651, 0.7114, 0.8044, 0.6891, 0.804, 0.6798, 0.7651, 0.7114, 0.804, 0.6798, 0.7651, 0.7114, 0.7651, 0.7114, 0.804, 0.6798, 0.8037, 0.6695, 0.8392, 0.6678, 0.804, 0.6798, 0.8044, 0.6891, 0.8392, 0.6678, 0.8044, 0.6891, 0.8394, 0.6732, 0.7593, 0.7051, 0.7595, 0.7122, 0.7651, 0.7114, 0.7593, 0.7051, 0.7651, 0.7114, 0.7648, 0.7035, 0.7642, 0.6844, 0.7626, 0.6378, 0.757, 0.6386, 0.7642, 0.6844, 0.757, 0.6386, 0.7586, 0.6858, 0.7651, 0.7113, 0.7651, 0.7113, 0.7595, 0.7122, 0.7651, 0.7113, 0.7595, 0.7122, 0.7595, 0.7122, 0.7595, 0.7122, 0.7651, 0.7113, 0.7651, 0.7113, 0.7595, 0.7122, 0.7651, 0.7113, 0.7595, 0.7122, 0.7595, 0.7122, 0.7595, 0.7122, 0.7651, 0.7113, 0.7595, 0.7122, 0.7595, 0.7122, 0.7651, 0.7113, 0.7595, 0.7122, 0.7651, 0.7113, 0.7651, 0.7114, 0.7648, 0.7035, 0.7642, 0.6844, 0.7586, 0.6858, 0.7648, 0.7035, 0.7586, 0.6858, 0.7593, 0.7051, 0.7648, 0.7035, 0.8037, 0.6695, 0.8033, 0.6587, 0.7648, 0.7035, 0.8033, 0.6587, 0.7642, 0.6844, 0.694, 0.6849, 0.694, 0.6849, 0.6922, 0.6742, 0.694, 0.6849, 0.6922, 0.6742, 0.6922, 0.6742, 0.706, 0.6457, 0.6923, 0.6476, 0.6953, 0.6715, 0.706, 0.6457, 0.6953, 0.6715, 0.7075, 0.6867, 0.6923, 0.6476, 0.6878, 0.6482, 0.6922, 0.6742, 0.6923, 0.6476, 0.6922, 0.6742, 0.6953, 0.6715, 0.708, 0.7036, 0.7266, 0.7099, 0.7259, 0.6905, 0.708, 0.7036, 0.7259, 0.6905, 0.7075, 0.6867, 0.754, 0.7059, 0.7593, 0.7051, 0.7586, 0.6858, 0.754, 0.7059, 0.7586, 0.6858, 0.7533, 0.6865, 0.7266, 0.7099, 0.754, 0.7059, 0.7533, 0.6865, 0.7266, 0.7099, 0.7533, 0.6865, 0.7259, 0.6905, 0.757, 0.6386, 0.7586, 0.6845, 0.7586, 0.6845, 0.757, 0.6386, 0.7586, 0.6845, 0.757, 0.6386, 0.694, 0.6849, 0.6922, 0.6742, 0.6959, 0.6688, 0.694, 0.6849, 0.6959, 0.6688, 0.697, 0.6776, 0.757, 0.6386, 0.7586, 0.6845, 0.7586, 0.6845, 0.757, 0.6386, 0.7586, 0.6845, 0.757, 0.6386, 0.694, 0.6849, 0.694, 0.6849, 0.6922, 0.6742, 0.694, 0.6849, 0.6922, 0.6742, 0.6922, 0.6742, 0.7592, 0.7033, 0.7539, 0.7041, 0.7532, 0.6853, 0.7592, 0.7033, 0.7532, 0.6853, 0.7586, 0.6845, 0.694, 0.6849, 0.694, 0.6849, 0.6922, 0.6742, 0.694, 0.6849, 0.6922, 0.6742, 0.6922, 0.6742, 0.8024, 0.6323, 0.8033, 0.6587, 0.8386, 0.6507, 0.8024, 0.6323, 0.8386, 0.6507, 0.8378, 0.6273, 0.7243, 0.6432, 0.7259, 0.6892, 0.7077, 0.6841, 0.7243, 0.6432, 0.7077, 0.6841, 0.7064, 0.6456, 0.7064, 0.6456, 0.7077, 0.6841, 0.6959, 0.6688, 0.7064, 0.6456, 0.6959, 0.6688, 0.6932, 0.6475, 0.7539, 0.7041, 0.7259, 0.6892, 0.7532, 0.6853, 0.8397, 0.681, 0.8046, 0.6963, 0.805, 0.7064, 0.8397, 0.681, 0.805, 0.7064, 0.8399, 0.6865, 0.8046, 0.6944, 0.8046, 0.6963, 0.8397, 0.681, 0.8046, 0.6944, 0.8397, 0.681, 0.8396, 0.6788, 0.7651, 0.7113, 0.8046, 0.6963, 0.8046, 0.6944, 0.7651, 0.7113, 0.8046, 0.6944, 0.7651, 0.7113, 0.7651, 0.7114, 0.8044, 0.6891, 0.8046, 0.6944, 0.7651, 0.7114, 0.8046, 0.6944, 0.7651, 0.7113, 0.7651, 0.7114, 0.7651, 0.7113, 0.8046, 0.6944, 0.7651, 0.7114, 0.8046, 0.6944, 0.8044, 0.6891, 0.8396, 0.6788, 0.8046, 0.6944, 0.8044, 0.6891, 0.8044, 0.6891, 0.8046, 0.6944, 0.8396, 0.6788, 0.9875, 0.6472, 0.9873, 0.6397, 0.9887, 0.6395, 0.9875, 0.6472, 0.9887, 0.6395, 0.989, 0.647, 0.988, 0.6604, 0.9882, 0.6659, 0.9896, 0.6657, 0.988, 0.6604, 0.9896, 0.6657, 0.9894, 0.6602, 0.9853, 0.5833, 0.985, 0.5737, 0.9864, 0.5735, 0.9853, 0.5833, 0.9864, 0.5735, 0.9867, 0.5831, 0.9875, 0.6472, 0.9877, 0.6526, 0.9892, 0.6524, 0.9875, 0.6472, 0.9892, 0.6524, 0.989, 0.647, 0.9869, 0.6301, 0.9873, 0.6397, 0.9887, 0.6395, 0.9869, 0.6301, 0.9887, 0.6395, 0.9884, 0.6299, 0.9877, 0.6526, 0.9879, 0.6582, 0.9894, 0.658, 0.9877, 0.6526, 0.9894, 0.658, 0.9892, 0.6524, 0.985, 0.5737, 0.9853, 0.5833, 0.9867, 0.5831, 0.985, 0.5737, 0.9867, 0.5831, 0.9864, 0.5735, 0.9841, 0.5475, 0.9843, 0.553, 0.9857, 0.5528, 0.9841, 0.5475, 0.9857, 0.5528, 0.9855, 0.5473, 0.9847, 0.5663, 0.9845, 0.5608, 0.986, 0.5606, 0.9847, 0.5663, 0.986, 0.5606, 0.9862, 0.5661, 0.9873, 0.6397, 0.9869, 0.6301, 0.9884, 0.6299, 0.9873, 0.6397, 0.9884, 0.6299, 0.9887, 0.6395, 0.9845, 0.5608, 0.9847, 0.5663, 0.9862, 0.5661, 0.9845, 0.5608, 0.9862, 0.5661, 0.986, 0.5606, 0.9861, 0.6067, 0.9869, 0.6301, 0.9884, 0.6299, 0.9861, 0.6067, 0.9884, 0.6299, 0.9876, 0.6065, 0.9843, 0.553, 0.9841, 0.5475, 0.9855, 0.5473, 0.9843, 0.553, 0.9855, 0.5473, 0.9857, 0.5528, 0.9879, 0.6582, 0.988, 0.6604, 0.9894, 0.6602, 0.9879, 0.6582, 0.9894, 0.6602, 0.9894, 0.658, 0.9877, 0.6526, 0.9875, 0.6472, 0.989, 0.647, 0.9877, 0.6526, 0.989, 0.647, 0.9892, 0.6524, 0.9843, 0.5552, 0.9843, 0.553, 0.9857, 0.5528, 0.9843, 0.5552, 0.9857, 0.5528, 0.9858, 0.555, 0.9882, 0.6659, 0.988, 0.6604, 0.9894, 0.6602, 0.9882, 0.6659, 0.9894, 0.6602, 0.9896, 0.6657, 0.9845, 0.5608, 0.9843, 0.5552, 0.9858, 0.555, 0.9845, 0.5608, 0.9858, 0.555, 0.986, 0.5606, 0.9843, 0.5552, 0.9845, 0.5608, 0.986, 0.5606, 0.9843, 0.5552, 0.986, 0.5606, 0.9858, 0.555, 0.9873, 0.6397, 0.9875, 0.6472, 0.989, 0.647, 0.9873, 0.6397, 0.989, 0.647, 0.9887, 0.6395, 0.9879, 0.6582, 0.9877, 0.6526, 0.9892, 0.6524, 0.9879, 0.6582, 0.9892, 0.6524, 0.9894, 0.658, 0.9843, 0.553, 0.9843, 0.5552, 0.9858, 0.555, 0.9843, 0.553, 0.9858, 0.555, 0.9857, 0.5528, 0.988, 0.6604, 0.9879, 0.6582, 0.9894, 0.658, 0.988, 0.6604, 0.9894, 0.658, 0.9894, 0.6602, 0.9861, 0.6067, 0.9853, 0.5833, 0.9867, 0.5831, 0.9861, 0.6067, 0.9867, 0.5831, 0.9876, 0.6065, 0.9853, 0.5833, 0.9861, 0.6067, 0.9876, 0.6065, 0.9853, 0.5833, 0.9876, 0.6065, 0.9867, 0.5831, 0.9869, 0.6301, 0.9861, 0.6067, 0.9876, 0.6065, 0.9869, 0.6301, 0.9876, 0.6065, 0.9884, 0.6299, 0.985, 0.5737, 0.9847, 0.5663, 0.9862, 0.5661, 0.985, 0.5737, 0.9862, 0.5661, 0.9864, 0.5735, 0.9847, 0.5663, 0.985, 0.5737, 0.9864, 0.5735, 0.9847, 0.5663, 0.9864, 0.5735, 0.9862, 0.5661, 0.9896, 0.6657, 0.9894, 0.6602, 0.9896, 0.6644, 0.9896, 0.6657, 0.9896, 0.6644, 0.9898, 0.6709, 0.9864, 0.5735, 0.9867, 0.5831, 0.9867, 0.5813, 0.9864, 0.5735, 0.9867, 0.5813, 0.9863, 0.5709, 0.9884, 0.6299, 0.9887, 0.6395, 0.9888, 0.6421, 0.9884, 0.6299, 0.9888, 0.6421, 0.9884, 0.6317, 0.9857, 0.5528, 0.9858, 0.555, 0.9856, 0.551, 0.9857, 0.5528, 0.9856, 0.551, 0.9855, 0.5486, 0.9894, 0.658, 0.9894, 0.6602, 0.9896, 0.6644, 0.9894, 0.658, 0.9896, 0.6644, 0.9895, 0.662, 0.986, 0.5606, 0.9862, 0.5661, 0.986, 0.5629, 0.986, 0.5606, 0.986, 0.5629, 0.9858, 0.557, 0.989, 0.647, 0.9892, 0.6524, 0.9893, 0.656, 0.989, 0.647, 0.9893, 0.656, 0.9891, 0.6502, 0.9862, 0.5661, 0.9864, 0.5735, 0.9863, 0.5709, 0.9862, 0.5661, 0.9863, 0.5709, 0.986, 0.5629, 0.9887, 0.6395, 0.989, 0.647, 0.9891, 0.6502, 0.9887, 0.6395, 0.9891, 0.6502, 0.9888, 0.6421, 0.9855, 0.5473, 0.9857, 0.5528, 0.9855, 0.5486, 0.9855, 0.5473, 0.9855, 0.5486, 0.9853, 0.5421, 0.9894, 0.6602, 0.9896, 0.6657, 0.9898, 0.6709, 0.9894, 0.6602, 0.9898, 0.6709, 0.9896, 0.6644, 0.9858, 0.555, 0.986, 0.5606, 0.9858, 0.557, 0.9858, 0.555, 0.9858, 0.557, 0.9856, 0.551, 0.9892, 0.6524, 0.9894, 0.658, 0.9895, 0.662, 0.9892, 0.6524, 0.9895, 0.662, 0.9893, 0.656, 0.9867, 0.5831, 0.9876, 0.6065, 0.9876, 0.6065, 0.9867, 0.5831, 0.9876, 0.6065, 0.9867, 0.5813, 0.9867, 0.5831, 0.9864, 0.5735, 0.9863, 0.5709, 0.9867, 0.5831, 0.9863, 0.5709, 0.9867, 0.5813, 0.9876, 0.6065, 0.9884, 0.6299, 0.9884, 0.6317, 0.9876, 0.6065, 0.9884, 0.6317, 0.9876, 0.6065, 0.9887, 0.6395, 0.9884, 0.6299, 0.9884, 0.6317, 0.9887, 0.6395, 0.9884, 0.6317, 0.9888, 0.6421, 0.9858, 0.555, 0.9857, 0.5528, 0.9855, 0.5486, 0.9858, 0.555, 0.9855, 0.5486, 0.9856, 0.551, 0.9894, 0.6602, 0.9894, 0.658, 0.9895, 0.662, 0.9894, 0.6602, 0.9895, 0.662, 0.9896, 0.6644, 0.9862, 0.5661, 0.986, 0.5606, 0.9858, 0.557, 0.9862, 0.5661, 0.9858, 0.557, 0.986, 0.5629, 0.9892, 0.6524, 0.989, 0.647, 0.9891, 0.6502, 0.9892, 0.6524, 0.9891, 0.6502, 0.9893, 0.656, 0.9864, 0.5735, 0.9862, 0.5661, 0.986, 0.5629, 0.9864, 0.5735, 0.986, 0.5629, 0.9863, 0.5709, 0.989, 0.647, 0.9887, 0.6395, 0.9888, 0.6421, 0.989, 0.647, 0.9888, 0.6421, 0.9891, 0.6502, 0.986, 0.5606, 0.9858, 0.555, 0.9856, 0.551, 0.986, 0.5606, 0.9856, 0.551, 0.9858, 0.557, 0.9894, 0.658, 0.9892, 0.6524, 0.9893, 0.656, 0.9894, 0.658, 0.9893, 0.656, 0.9895, 0.662, 0.9876, 0.6065, 0.9867, 0.5831, 0.9867, 0.5813, 0.9876, 0.6065, 0.9867, 0.5813, 0.9876, 0.6065, 0.9884, 0.6299, 0.9876, 0.6065, 0.9876, 0.6065, 0.9884, 0.6299, 0.9876, 0.6065, 0.9884, 0.6317, 0.9857, 0.5528, 0.9855, 0.5473, 0.9853, 0.5421, 0.9857, 0.5528, 0.9853, 0.5421, 0.9855, 0.5486, 0.9875, 0.5567, 0.9877, 0.5626, 0.9923, 0.562, 0.9875, 0.5567, 0.9923, 0.562, 0.9921, 0.5561, 0.9908, 0.6499, 0.991, 0.6558, 0.9956, 0.6552, 0.9908, 0.6499, 0.9956, 0.6552, 0.9953, 0.6493, 0.9877, 0.5626, 0.988, 0.5707, 0.9926, 0.57, 0.9877, 0.5626, 0.9926, 0.57, 0.9923, 0.562, 0.9905, 0.6419, 0.9908, 0.6499, 0.9953, 0.6493, 0.9905, 0.6419, 0.9953, 0.6493, 0.9951, 0.6412, 0.987, 0.5419, 0.9872, 0.5484, 0.9918, 0.5477, 0.987, 0.5419, 0.9918, 0.5477, 0.9916, 0.5412, 0.9913, 0.6642, 0.9915, 0.6707, 0.9961, 0.67, 0.9913, 0.6642, 0.9961, 0.67, 0.9958, 0.6635, 0.9873, 0.5507, 0.9875, 0.5567, 0.9921, 0.5561, 0.9873, 0.5507, 0.9921, 0.5561, 0.9919, 0.5501, 0.991, 0.6558, 0.9912, 0.6618, 0.9958, 0.6612, 0.991, 0.6558, 0.9958, 0.6612, 0.9956, 0.6552, 0.9884, 0.581, 0.9892, 0.6063, 0.9938, 0.6056, 0.9884, 0.581, 0.9938, 0.6056, 0.993, 0.5804, 0.9884, 0.581, 0.988, 0.5707, 0.9926, 0.57, 0.9884, 0.581, 0.9926, 0.57, 0.993, 0.5804, 0.9892, 0.6063, 0.9901, 0.6315, 0.9947, 0.6309, 0.9892, 0.6063, 0.9947, 0.6309, 0.9938, 0.6056, 0.9905, 0.6419, 0.9901, 0.6315, 0.9947, 0.6309, 0.9905, 0.6419, 0.9947, 0.6309, 0.9951, 0.6412, 0.9873, 0.5507, 0.9872, 0.5484, 0.9918, 0.5477, 0.9873, 0.5507, 0.9918, 0.5477, 0.9919, 0.5501, 0.9913, 0.6642, 0.9912, 0.6618, 0.9958, 0.6612, 0.9913, 0.6642, 0.9958, 0.6612, 0.9958, 0.6635, 0.9877, 0.5626, 0.9875, 0.5567, 0.9921, 0.5561, 0.9877, 0.5626, 0.9921, 0.5561, 0.9923, 0.562, 0.991, 0.6558, 0.9908, 0.6499, 0.9953, 0.6493, 0.991, 0.6558, 0.9953, 0.6493, 0.9956, 0.6552, 0.988, 0.5707, 0.9877, 0.5626, 0.9923, 0.562, 0.988, 0.5707, 0.9923, 0.562, 0.9926, 0.57, 0.9908, 0.6499, 0.9905, 0.6419, 0.9951, 0.6412, 0.9908, 0.6499, 0.9951, 0.6412, 0.9953, 0.6493, 0.9875, 0.5567, 0.9873, 0.5507, 0.9919, 0.5501, 0.9875, 0.5567, 0.9919, 0.5501, 0.9921, 0.5561, 0.9912, 0.6618, 0.991, 0.6558, 0.9956, 0.6552, 0.9912, 0.6618, 0.9956, 0.6552, 0.9958, 0.6612, 0.9892, 0.6063, 0.9884, 0.581, 0.993, 0.5804, 0.9892, 0.6063, 0.993, 0.5804, 0.9938, 0.6056, 0.9901, 0.6315, 0.9892, 0.6063, 0.9938, 0.6056, 0.9901, 0.6315, 0.9938, 0.6056, 0.9947, 0.6309, 0.9872, 0.5484, 0.987, 0.5419, 0.9916, 0.5412, 0.9872, 0.5484, 0.9916, 0.5412, 0.9918, 0.5477, 0.9915, 0.6707, 0.9913, 0.6642, 0.9958, 0.6635, 0.9915, 0.6707, 0.9958, 0.6635, 0.9961, 0.67, 0.988, 0.5707, 0.9884, 0.581, 0.993, 0.5804, 0.988, 0.5707, 0.993, 0.5804, 0.9926, 0.57, 0.9901, 0.6315, 0.9905, 0.6419, 0.9951, 0.6412, 0.9901, 0.6315, 0.9951, 0.6412, 0.9947, 0.6309, 0.9872, 0.5484, 0.9873, 0.5507, 0.9919, 0.5501, 0.9872, 0.5484, 0.9919, 0.5501, 0.9918, 0.5477, 0.9912, 0.6618, 0.9913, 0.6642, 0.9958, 0.6635, 0.9912, 0.6618, 0.9958, 0.6635, 0.9958, 0.6612, 0.8364, 0.5869, 0.8367, 0.5944, 0.985, 0.5737, 0.8364, 0.5869, 0.985, 0.5737, 0.9847, 0.5663, 0.8367, 0.5944, 0.8364, 0.5869, 0.9847, 0.5663, 0.8367, 0.5944, 0.9847, 0.5663, 0.985, 0.5737, 0.8386, 0.6507, 0.8378, 0.6273, 0.9861, 0.6067, 0.8386, 0.6507, 0.9861, 0.6067, 0.9869, 0.6301, 0.837, 0.604, 0.8378, 0.6273, 0.9861, 0.6067, 0.837, 0.604, 0.9861, 0.6067, 0.9853, 0.5833, 0.8378, 0.6273, 0.837, 0.604, 0.9853, 0.5833, 0.8378, 0.6273, 0.9853, 0.5833, 0.9861, 0.6067, 0.8397, 0.681, 0.8396, 0.6788, 0.9879, 0.6582, 0.8397, 0.681, 0.9879, 0.6582, 0.988, 0.6604, 0.8359, 0.5737, 0.836, 0.5759, 0.9843, 0.5552, 0.8359, 0.5737, 0.9843, 0.5552, 0.9843, 0.553, 0.8396, 0.6788, 0.8394, 0.6732, 0.9877, 0.6526, 0.8396, 0.6788, 0.9877, 0.6526, 0.9879, 0.6582, 0.839, 0.6603, 0.8392, 0.6678, 0.9875, 0.6472, 0.839, 0.6603, 0.9875, 0.6472, 0.9873, 0.6397, 0.836, 0.5759, 0.8362, 0.5815, 0.9845, 0.5608, 0.836, 0.5759, 0.9845, 0.5608, 0.9843, 0.5552, 0.8362, 0.5815, 0.836, 0.5759, 0.9843, 0.5552, 0.8362, 0.5815, 0.9843, 0.5552, 0.9845, 0.5608, 0.8399, 0.6865, 0.8397, 0.681, 0.988, 0.6604, 0.8399, 0.6865, 0.988, 0.6604, 0.9882, 0.6659, 0.836, 0.5759, 0.8359, 0.5737, 0.9843, 0.553, 0.836, 0.5759, 0.9843, 0.553, 0.9843, 0.5552, 0.8394, 0.6732, 0.8392, 0.6678, 0.9875, 0.6472, 0.8394, 0.6732, 0.9875, 0.6472, 0.9877, 0.6526, 0.8396, 0.6788, 0.8397, 0.681, 0.988, 0.6604, 0.8396, 0.6788, 0.988, 0.6604, 0.9879, 0.6582, 0.8359, 0.5737, 0.8358, 0.5682, 0.9841, 0.5475, 0.8359, 0.5737, 0.9841, 0.5475, 0.9843, 0.553, 0.8378, 0.6273, 0.8386, 0.6507, 0.9869, 0.6301, 0.8378, 0.6273, 0.9869, 0.6301, 0.9861, 0.6067, 0.8362, 0.5815, 0.8364, 0.5869, 0.9847, 0.5663, 0.8362, 0.5815, 0.9847, 0.5663, 0.9845, 0.5608, 0.839, 0.6603, 0.8386, 0.6507, 0.9869, 0.6301, 0.839, 0.6603, 0.9869, 0.6301, 0.9873, 0.6397, 0.8364, 0.5869, 0.8362, 0.5815, 0.9845, 0.5608, 0.8364, 0.5869, 0.9845, 0.5608, 0.9847, 0.5663, 0.8358, 0.5682, 0.8359, 0.5737, 0.9843, 0.553, 0.8358, 0.5682, 0.9843, 0.553, 0.9841, 0.5475, 0.8367, 0.5944, 0.837, 0.604, 0.9853, 0.5833, 0.8367, 0.5944, 0.9853, 0.5833, 0.985, 0.5737, 0.8394, 0.6732, 0.8396, 0.6788, 0.9879, 0.6582, 0.8394, 0.6732, 0.9879, 0.6582, 0.9877, 0.6526, 0.8386, 0.6507, 0.839, 0.6603, 0.9873, 0.6397, 0.8386, 0.6507, 0.9873, 0.6397, 0.9869, 0.6301, 0.8392, 0.6678, 0.8394, 0.6732, 0.9877, 0.6526, 0.8392, 0.6678, 0.9877, 0.6526, 0.9875, 0.6472, 0.837, 0.604, 0.8367, 0.5944, 0.985, 0.5737, 0.837, 0.604, 0.985, 0.5737, 0.9853, 0.5833, 0.8397, 0.681, 0.8399, 0.6865, 0.9882, 0.6659, 0.8397, 0.681, 0.9882, 0.6659, 0.988, 0.6604, 0.8392, 0.6678, 0.839, 0.6603, 0.9873, 0.6397, 0.8392, 0.6678, 0.9873, 0.6397, 0.9875, 0.6472, 0.9895, 0.662, 0.9896, 0.6644, 0.9913, 0.6642, 0.9895, 0.662, 0.9913, 0.6642, 0.9912, 0.6618, 0.9855, 0.5486, 0.9856, 0.551, 0.9873, 0.5507, 0.9855, 0.5486, 0.9873, 0.5507, 0.9872, 0.5484, 0.9884, 0.6317, 0.9888, 0.6421, 0.9905, 0.6419, 0.9884, 0.6317, 0.9905, 0.6419, 0.9901, 0.6315, 0.9863, 0.5709, 0.9867, 0.5813, 0.9884, 0.581, 0.9863, 0.5709, 0.9884, 0.581, 0.988, 0.5707, 0.9898, 0.6709, 0.9896, 0.6644, 0.9913, 0.6642, 0.9898, 0.6709, 0.9913, 0.6642, 0.9915, 0.6707, 0.9855, 0.5486, 0.9853, 0.5421, 0.987, 0.5419, 0.9855, 0.5486, 0.987, 0.5419, 0.9872, 0.5484, 0.9884, 0.6317, 0.9876, 0.6065, 0.9892, 0.6063, 0.9884, 0.6317, 0.9892, 0.6063, 0.9901, 0.6315, 0.9876, 0.6065, 0.9867, 0.5813, 0.9884, 0.581, 0.9876, 0.6065, 0.9884, 0.581, 0.9892, 0.6063, 0.9895, 0.662, 0.9893, 0.656, 0.991, 0.6558, 0.9895, 0.662, 0.991, 0.6558, 0.9912, 0.6618, 0.9858, 0.557, 0.9856, 0.551, 0.9873, 0.5507, 0.9858, 0.557, 0.9873, 0.5507, 0.9875, 0.5567, 0.9891, 0.6502, 0.9888, 0.6421, 0.9905, 0.6419, 0.9891, 0.6502, 0.9905, 0.6419, 0.9908, 0.6499, 0.9863, 0.5709, 0.986, 0.5629, 0.9877, 0.5626, 0.9863, 0.5709, 0.9877, 0.5626, 0.988, 0.5707, 0.9893, 0.656, 0.9891, 0.6502, 0.9908, 0.6499, 0.9893, 0.656, 0.9908, 0.6499, 0.991, 0.6558, 0.986, 0.5629, 0.9858, 0.557, 0.9875, 0.5567, 0.986, 0.5629, 0.9875, 0.5567, 0.9877, 0.5626, 0.9896, 0.6644, 0.9895, 0.662, 0.9912, 0.6618, 0.9896, 0.6644, 0.9912, 0.6618, 0.9913, 0.6642, 0.9856, 0.551, 0.9855, 0.5486, 0.9872, 0.5484, 0.9856, 0.551, 0.9872, 0.5484, 0.9873, 0.5507, 0.9888, 0.6421, 0.9884, 0.6317, 0.9901, 0.6315, 0.9888, 0.6421, 0.9901, 0.6315, 0.9905, 0.6419, 0.9876, 0.6065, 0.9884, 0.6317, 0.9901, 0.6315, 0.9876, 0.6065, 0.9901, 0.6315, 0.9892, 0.6063, 0.9867, 0.5813, 0.9863, 0.5709, 0.988, 0.5707, 0.9867, 0.5813, 0.988, 0.5707, 0.9884, 0.581, 0.9867, 0.5813, 0.9876, 0.6065, 0.9892, 0.6063, 0.9867, 0.5813, 0.9892, 0.6063, 0.9884, 0.581, 0.9893, 0.656, 0.9895, 0.662, 0.9912, 0.6618, 0.9893, 0.656, 0.9912, 0.6618, 0.991, 0.6558, 0.9856, 0.551, 0.9858, 0.557, 0.9875, 0.5567, 0.9856, 0.551, 0.9875, 0.5567, 0.9873, 0.5507, 0.9896, 0.6644, 0.9898, 0.6709, 0.9915, 0.6707, 0.9896, 0.6644, 0.9915, 0.6707, 0.9913, 0.6642, 0.9853, 0.5421, 0.9855, 0.5486, 0.9872, 0.5484, 0.9853, 0.5421, 0.9872, 0.5484, 0.987, 0.5419, 0.9888, 0.6421, 0.9891, 0.6502, 0.9908, 0.6499, 0.9888, 0.6421, 0.9908, 0.6499, 0.9905, 0.6419, 0.986, 0.5629, 0.9863, 0.5709, 0.988, 0.5707, 0.986, 0.5629, 0.988, 0.5707, 0.9877, 0.5626, 0.9891, 0.6502, 0.9893, 0.656, 0.991, 0.6558, 0.9891, 0.6502, 0.991, 0.6558, 0.9908, 0.6499, 0.9858, 0.557, 0.986, 0.5629, 0.9877, 0.5626, 0.9858, 0.557, 0.9877, 0.5626, 0.9875, 0.5567, 0.7998, 0.5582, 0.76, 0.5643, 0.76, 0.5643, 0.7998, 0.5582, 0.76, 0.5643, 0.8002, 0.5682, 0.8362, 0.5815, 0.836, 0.5759, 0.8004, 0.5755, 0.7603, 0.5722, 0.8015, 0.6059, 0.8011, 0.5951, 0.706, 0.6457, 0.7046, 0.6047, 0.6936, 0.6232, 0.7494, 0.5746, 0.7227, 0.5971, 0.722, 0.5782, 0.8359, 0.5737, 0.8358, 0.5682, 0.7998, 0.5582, 0.8359, 0.5737, 0.7998, 0.5582, 0.8002, 0.5682, 0.7998, 0.5582, 0.8002, 0.5682, 0.76, 0.5643, 0.7998, 0.5582, 0.76, 0.5643, 0.76, 0.5643, 0.6936, 0.6232, 0.6903, 0.6213, 0.6914, 0.6102, 0.6936, 0.6232, 0.6914, 0.6102, 0.6941, 0.6131, 0.8362, 0.5815, 0.8004, 0.5755, 0.836, 0.5759, 0.6914, 0.6102, 0.6914, 0.6102, 0.6903, 0.6213, 0.8359, 0.5737, 0.8002, 0.5682, 0.7998, 0.5582, 0.8359, 0.5737, 0.7998, 0.5582, 0.8358, 0.5682, 0.7542, 0.7129, 0.7268, 0.7169, 0.7542, 0.7129, 0.805, 0.7064, 0.8046, 0.6963, 0.7651, 0.7113, 0.805, 0.7064, 0.7651, 0.7113, 0.7651, 0.7113, 0.7259, 0.6892, 0.7265, 0.7081, 0.7083, 0.6998, 0.7542, 0.7129, 0.7268, 0.7169, 0.7265, 0.7081, 0.7542, 0.7129, 0.7265, 0.7081, 0.7539, 0.7041, 0.7083, 0.7097, 0.7083, 0.6998, 0.7265, 0.7081, 0.7083, 0.7097, 0.7265, 0.7081, 0.7268, 0.7169, 0.7539, 0.7041, 0.7265, 0.7081, 0.7259, 0.6892, 0.8397, 0.681, 0.8046, 0.6963, 0.805, 0.7064, 0.8397, 0.681, 0.805, 0.7064, 0.8399, 0.6865, 0.805, 0.7064, 0.7651, 0.7113, 0.7651, 0.7113, 0.805, 0.7064, 0.7651, 0.7113, 0.8046, 0.6963, 0.7083, 0.7097, 0.7266, 0.7099, 0.7268, 0.7169, 0.7083, 0.7097, 0.694, 0.6849, 0.694, 0.6849, 0.6922, 0.6742, 0.6878, 0.6482, 0.6878, 0.6482, 0.6922, 0.6742, 0.6878, 0.6482, 0.6922, 0.6742, 0.7651, 0.7114, 0.7651, 0.7114, 0.804, 0.6798, 0.8397, 0.681, 0.8399, 0.6865, 0.805, 0.7064, 0.8397, 0.681, 0.805, 0.7064, 0.8046, 0.6963, 0.9875, 0.6472, 0.989, 0.647, 0.9887, 0.6395, 0.9875, 0.6472, 0.9887, 0.6395, 0.9873, 0.6397, 0.988, 0.6604, 0.9894, 0.6602, 0.9896, 0.6657, 0.988, 0.6604, 0.9896, 0.6657, 0.9882, 0.6659, 0.9853, 0.5833, 0.9867, 0.5831, 0.9864, 0.5735, 0.9853, 0.5833, 0.9864, 0.5735, 0.985, 0.5737, 0.9875, 0.6472, 0.989, 0.647, 0.9892, 0.6524, 0.9875, 0.6472, 0.9892, 0.6524, 0.9877, 0.6526, 0.9869, 0.6301, 0.9884, 0.6299, 0.9887, 0.6395, 0.9869, 0.6301, 0.9887, 0.6395, 0.9873, 0.6397, 0.9877, 0.6526, 0.9892, 0.6524, 0.9894, 0.658, 0.9877, 0.6526, 0.9894, 0.658, 0.9879, 0.6582, 0.985, 0.5737, 0.9864, 0.5735, 0.9867, 0.5831, 0.985, 0.5737, 0.9867, 0.5831, 0.9853, 0.5833, 0.9841, 0.5475, 0.9855, 0.5473, 0.9857, 0.5528, 0.9841, 0.5475, 0.9857, 0.5528, 0.9843, 0.553, 0.9847, 0.5663, 0.9862, 0.5661, 0.986, 0.5606, 0.9847, 0.5663, 0.986, 0.5606, 0.9845, 0.5608, 0.9873, 0.6397, 0.9887, 0.6395, 0.9884, 0.6299, 0.9873, 0.6397, 0.9884, 0.6299, 0.9869, 0.6301, 0.9845, 0.5608, 0.986, 0.5606, 0.9862, 0.5661, 0.9845, 0.5608, 0.9862, 0.5661, 0.9847, 0.5663, 0.9861, 0.6067, 0.9876, 0.6065, 0.9884, 0.6299, 0.9861, 0.6067, 0.9884, 0.6299, 0.9869, 0.6301, 0.9843, 0.553, 0.9857, 0.5528, 0.9855, 0.5473, 0.9843, 0.553, 0.9855, 0.5473, 0.9841, 0.5475, 0.9879, 0.6582, 0.9894, 0.658, 0.9894, 0.6602, 0.9879, 0.6582, 0.9894, 0.6602, 0.988, 0.6604, 0.9877, 0.6526, 0.9892, 0.6524, 0.989, 0.647, 0.9877, 0.6526, 0.989, 0.647, 0.9875, 0.6472, 0.9843, 0.5552, 0.9858, 0.555, 0.9857, 0.5528, 0.9843, 0.5552, 0.9857, 0.5528, 0.9843, 0.553, 0.9882, 0.6659, 0.9896, 0.6657, 0.9894, 0.6602, 0.9882, 0.6659, 0.9894, 0.6602, 0.988, 0.6604, 0.9845, 0.5608, 0.986, 0.5606, 0.9858, 0.555, 0.9845, 0.5608, 0.9858, 0.555, 0.9843, 0.5552, 0.9843, 0.5552, 0.9858, 0.555, 0.986, 0.5606, 0.9843, 0.5552, 0.986, 0.5606, 0.9845, 0.5608, 0.9873, 0.6397, 0.9887, 0.6395, 0.989, 0.647, 0.9873, 0.6397, 0.989, 0.647, 0.9875, 0.6472, 0.9879, 0.6582, 0.9894, 0.658, 0.9892, 0.6524, 0.9879, 0.6582, 0.9892, 0.6524, 0.9877, 0.6526, 0.9843, 0.553, 0.9857, 0.5528, 0.9858, 0.555, 0.9843, 0.553, 0.9858, 0.555, 0.9843, 0.5552, 0.988, 0.6604, 0.9894, 0.6602, 0.9894, 0.658, 0.988, 0.6604, 0.9894, 0.658, 0.9879, 0.6582, 0.9861, 0.6067, 0.9876, 0.6065, 0.9867, 0.5831, 0.9861, 0.6067, 0.9867, 0.5831, 0.9853, 0.5833, 0.9853, 0.5833, 0.9867, 0.5831, 0.9876, 0.6065, 0.9853, 0.5833, 0.9876, 0.6065, 0.9861, 0.6067, 0.9869, 0.6301, 0.9884, 0.6299, 0.9876, 0.6065, 0.9869, 0.6301, 0.9876, 0.6065, 0.9861, 0.6067, 0.985, 0.5737, 0.9864, 0.5735, 0.9862, 0.5661, 0.985, 0.5737, 0.9862, 0.5661, 0.9847, 0.5663, 0.9847, 0.5663, 0.9862, 0.5661, 0.9864, 0.5735, 0.9847, 0.5663, 0.9864, 0.5735, 0.985, 0.5737, 0.9896, 0.6657, 0.9898, 0.6709, 0.9896, 0.6644, 0.9896, 0.6657, 0.9896, 0.6644, 0.9894, 0.6602, 0.9864, 0.5735, 0.9863, 0.5709, 0.9867, 0.5813, 0.9864, 0.5735, 0.9867, 0.5813, 0.9867, 0.5831, 0.9884, 0.6299, 0.9884, 0.6317, 0.9888, 0.6421, 0.9884, 0.6299, 0.9888, 0.6421, 0.9887, 0.6395, 0.9857, 0.5528, 0.9855, 0.5486, 0.9856, 0.551, 0.9857, 0.5528, 0.9856, 0.551, 0.9858, 0.555, 0.9894, 0.658, 0.9895, 0.662, 0.9896, 0.6644, 0.9894, 0.658, 0.9896, 0.6644, 0.9894, 0.6602, 0.986, 0.5606, 0.9858, 0.557, 0.986, 0.5629, 0.986, 0.5606, 0.986, 0.5629, 0.9862, 0.5661, 0.989, 0.647, 0.9891, 0.6502, 0.9893, 0.656, 0.989, 0.647, 0.9893, 0.656, 0.9892, 0.6524, 0.9862, 0.5661, 0.986, 0.5629, 0.9863, 0.5709, 0.9862, 0.5661, 0.9863, 0.5709, 0.9864, 0.5735, 0.9887, 0.6395, 0.9888, 0.6421, 0.9891, 0.6502, 0.9887, 0.6395, 0.9891, 0.6502, 0.989, 0.647, 0.9855, 0.5473, 0.9853, 0.5421, 0.9855, 0.5486, 0.9855, 0.5473, 0.9855, 0.5486, 0.9857, 0.5528, 0.9894, 0.6602, 0.9896, 0.6644, 0.9898, 0.6709, 0.9894, 0.6602, 0.9898, 0.6709, 0.9896, 0.6657, 0.9858, 0.555, 0.9856, 0.551, 0.9858, 0.557, 0.9858, 0.555, 0.9858, 0.557, 0.986, 0.5606, 0.9892, 0.6524, 0.9893, 0.656, 0.9895, 0.662, 0.9892, 0.6524, 0.9895, 0.662, 0.9894, 0.658, 0.9867, 0.5831, 0.9867, 0.5813, 0.9876, 0.6065, 0.9867, 0.5831, 0.9876, 0.6065, 0.9876, 0.6065, 0.9867, 0.5831, 0.9867, 0.5813, 0.9863, 0.5709, 0.9867, 0.5831, 0.9863, 0.5709, 0.9864, 0.5735, 0.9876, 0.6065, 0.9876, 0.6065, 0.9884, 0.6317, 0.9876, 0.6065, 0.9884, 0.6317, 0.9884, 0.6299, 0.9887, 0.6395, 0.9888, 0.6421, 0.9884, 0.6317, 0.9887, 0.6395, 0.9884, 0.6317, 0.9884, 0.6299, 0.9858, 0.555, 0.9856, 0.551, 0.9855, 0.5486, 0.9858, 0.555, 0.9855, 0.5486, 0.9857, 0.5528, 0.9894, 0.6602, 0.9896, 0.6644, 0.9895, 0.662, 0.9894, 0.6602, 0.9895, 0.662, 0.9894, 0.658, 0.9862, 0.5661, 0.986, 0.5629, 0.9858, 0.557, 0.9862, 0.5661, 0.9858, 0.557, 0.986, 0.5606, 0.9892, 0.6524, 0.9893, 0.656, 0.9891, 0.6502, 0.9892, 0.6524, 0.9891, 0.6502, 0.989, 0.647, 0.9864, 0.5735, 0.9863, 0.5709, 0.986, 0.5629, 0.9864, 0.5735, 0.986, 0.5629, 0.9862, 0.5661, 0.989, 0.647, 0.9891, 0.6502, 0.9888, 0.6421, 0.989, 0.647, 0.9888, 0.6421, 0.9887, 0.6395, 0.986, 0.5606, 0.9858, 0.557, 0.9856, 0.551, 0.986, 0.5606, 0.9856, 0.551, 0.9858, 0.555, 0.9894, 0.658, 0.9895, 0.662, 0.9893, 0.656, 0.9894, 0.658, 0.9893, 0.656, 0.9892, 0.6524, 0.9876, 0.6065, 0.9876, 0.6065, 0.9867, 0.5813, 0.9876, 0.6065, 0.9867, 0.5813, 0.9867, 0.5831, 0.9884, 0.6299, 0.9884, 0.6317, 0.9876, 0.6065, 0.9884, 0.6299, 0.9876, 0.6065, 0.9876, 0.6065, 0.9857, 0.5528, 0.9855, 0.5486, 0.9853, 0.5421, 0.9857, 0.5528, 0.9853, 0.5421, 0.9855, 0.5473, 0.9875, 0.5567, 0.9921, 0.5561, 0.9923, 0.562, 0.9875, 0.5567, 0.9923, 0.562, 0.9877, 0.5626, 0.9908, 0.6499, 0.9953, 0.6493, 0.9956, 0.6552, 0.9908, 0.6499, 0.9956, 0.6552, 0.991, 0.6558, 0.9877, 0.5626, 0.9923, 0.562, 0.9926, 0.57, 0.9877, 0.5626, 0.9926, 0.57, 0.988, 0.5707, 0.9905, 0.6419, 0.9951, 0.6412, 0.9953, 0.6493, 0.9905, 0.6419, 0.9953, 0.6493, 0.9908, 0.6499, 0.987, 0.5419, 0.9916, 0.5412, 0.9918, 0.5477, 0.987, 0.5419, 0.9918, 0.5477, 0.9872, 0.5484, 0.9913, 0.6642, 0.9958, 0.6635, 0.9961, 0.67, 0.9913, 0.6642, 0.9961, 0.67, 0.9915, 0.6707, 0.9873, 0.5507, 0.9919, 0.5501, 0.9921, 0.5561, 0.9873, 0.5507, 0.9921, 0.5561, 0.9875, 0.5567, 0.991, 0.6558, 0.9956, 0.6552, 0.9958, 0.6612, 0.991, 0.6558, 0.9958, 0.6612, 0.9912, 0.6618, 0.9884, 0.581, 0.993, 0.5804, 0.9938, 0.6056, 0.9884, 0.581, 0.9938, 0.6056, 0.9892, 0.6063, 0.9884, 0.581, 0.993, 0.5804, 0.9926, 0.57, 0.9884, 0.581, 0.9926, 0.57, 0.988, 0.5707, 0.9892, 0.6063, 0.9938, 0.6056, 0.9947, 0.6309, 0.9892, 0.6063, 0.9947, 0.6309, 0.9901, 0.6315, 0.9905, 0.6419, 0.9951, 0.6412, 0.9947, 0.6309, 0.9905, 0.6419, 0.9947, 0.6309, 0.9901, 0.6315, 0.9873, 0.5507, 0.9919, 0.5501, 0.9918, 0.5477, 0.9873, 0.5507, 0.9918, 0.5477, 0.9872, 0.5484, 0.9913, 0.6642, 0.9958, 0.6635, 0.9958, 0.6612, 0.9913, 0.6642, 0.9958, 0.6612, 0.9912, 0.6618, 0.9877, 0.5626, 0.9923, 0.562, 0.9921, 0.5561, 0.9877, 0.5626, 0.9921, 0.5561, 0.9875, 0.5567, 0.991, 0.6558, 0.9956, 0.6552, 0.9953, 0.6493, 0.991, 0.6558, 0.9953, 0.6493, 0.9908, 0.6499, 0.988, 0.5707, 0.9926, 0.57, 0.9923, 0.562, 0.988, 0.5707, 0.9923, 0.562, 0.9877, 0.5626, 0.9908, 0.6499, 0.9953, 0.6493, 0.9951, 0.6412, 0.9908, 0.6499, 0.9951, 0.6412, 0.9905, 0.6419, 0.9875, 0.5567, 0.9921, 0.5561, 0.9919, 0.5501, 0.9875, 0.5567, 0.9919, 0.5501, 0.9873, 0.5507, 0.9912, 0.6618, 0.9958, 0.6612, 0.9956, 0.6552, 0.9912, 0.6618, 0.9956, 0.6552, 0.991, 0.6558, 0.9892, 0.6063, 0.9938, 0.6056, 0.993, 0.5804, 0.9892, 0.6063, 0.993, 0.5804, 0.9884, 0.581, 0.9901, 0.6315, 0.9947, 0.6309, 0.9938, 0.6056, 0.9901, 0.6315, 0.9938, 0.6056, 0.9892, 0.6063, 0.9872, 0.5484, 0.9918, 0.5477, 0.9916, 0.5412, 0.9872, 0.5484, 0.9916, 0.5412, 0.987, 0.5419, 0.9915, 0.6707, 0.9961, 0.67, 0.9958, 0.6635, 0.9915, 0.6707, 0.9958, 0.6635, 0.9913, 0.6642, 0.988, 0.5707, 0.9926, 0.57, 0.993, 0.5804, 0.988, 0.5707, 0.993, 0.5804, 0.9884, 0.581, 0.9901, 0.6315, 0.9947, 0.6309, 0.9951, 0.6412, 0.9901, 0.6315, 0.9951, 0.6412, 0.9905, 0.6419, 0.9872, 0.5484, 0.9918, 0.5477, 0.9919, 0.5501, 0.9872, 0.5484, 0.9919, 0.5501, 0.9873, 0.5507, 0.9912, 0.6618, 0.9958, 0.6612, 0.9958, 0.6635, 0.9912, 0.6618, 0.9958, 0.6635, 0.9913, 0.6642, 0.8364, 0.5869, 0.9847, 0.5663, 0.985, 0.5737, 0.8364, 0.5869, 0.985, 0.5737, 0.8367, 0.5944, 0.8367, 0.5944, 0.985, 0.5737, 0.9847, 0.5663, 0.8367, 0.5944, 0.9847, 0.5663, 0.8364, 0.5869, 0.8386, 0.6507, 0.9869, 0.6301, 0.9861, 0.6067, 0.8386, 0.6507, 0.9861, 0.6067, 0.8378, 0.6273, 0.837, 0.604, 0.9853, 0.5833, 0.9861, 0.6067, 0.837, 0.604, 0.9861, 0.6067, 0.8378, 0.6273, 0.8378, 0.6273, 0.9861, 0.6067, 0.9853, 0.5833, 0.8378, 0.6273, 0.9853, 0.5833, 0.837, 0.604, 0.8397, 0.681, 0.988, 0.6604, 0.9879, 0.6582, 0.8397, 0.681, 0.9879, 0.6582, 0.8396, 0.6788, 0.8359, 0.5737, 0.9843, 0.553, 0.9843, 0.5552, 0.8359, 0.5737, 0.9843, 0.5552, 0.836, 0.5759, 0.8396, 0.6788, 0.9879, 0.6582, 0.9877, 0.6526, 0.8396, 0.6788, 0.9877, 0.6526, 0.8394, 0.6732, 0.839, 0.6603, 0.9873, 0.6397, 0.9875, 0.6472, 0.839, 0.6603, 0.9875, 0.6472, 0.8392, 0.6678, 0.836, 0.5759, 0.9843, 0.5552, 0.9845, 0.5608, 0.836, 0.5759, 0.9845, 0.5608, 0.8362, 0.5815, 0.8362, 0.5815, 0.9845, 0.5608, 0.9843, 0.5552, 0.8362, 0.5815, 0.9843, 0.5552, 0.836, 0.5759, 0.8399, 0.6865, 0.9882, 0.6659, 0.988, 0.6604, 0.8399, 0.6865, 0.988, 0.6604, 0.8397, 0.681, 0.836, 0.5759, 0.9843, 0.5552, 0.9843, 0.553, 0.836, 0.5759, 0.9843, 0.553, 0.8359, 0.5737, 0.8394, 0.6732, 0.9877, 0.6526, 0.9875, 0.6472, 0.8394, 0.6732, 0.9875, 0.6472, 0.8392, 0.6678, 0.8396, 0.6788, 0.9879, 0.6582, 0.988, 0.6604, 0.8396, 0.6788, 0.988, 0.6604, 0.8397, 0.681, 0.8359, 0.5737, 0.9843, 0.553, 0.9841, 0.5475, 0.8359, 0.5737, 0.9841, 0.5475, 0.8358, 0.5682, 0.8378, 0.6273, 0.9861, 0.6067, 0.9869, 0.6301, 0.8378, 0.6273, 0.9869, 0.6301, 0.8386, 0.6507, 0.8362, 0.5815, 0.9845, 0.5608, 0.9847, 0.5663, 0.8362, 0.5815, 0.9847, 0.5663, 0.8364, 0.5869, 0.839, 0.6603, 0.9873, 0.6397, 0.9869, 0.6301, 0.839, 0.6603, 0.9869, 0.6301, 0.8386, 0.6507, 0.8364, 0.5869, 0.9847, 0.5663, 0.9845, 0.5608, 0.8364, 0.5869, 0.9845, 0.5608, 0.8362, 0.5815, 0.8358, 0.5682, 0.9841, 0.5475, 0.9843, 0.553, 0.8358, 0.5682, 0.9843, 0.553, 0.8359, 0.5737, 0.8367, 0.5944, 0.985, 0.5737, 0.9853, 0.5833, 0.8367, 0.5944, 0.9853, 0.5833, 0.837, 0.604, 0.8394, 0.6732, 0.9877, 0.6526, 0.9879, 0.6582, 0.8394, 0.6732, 0.9879, 0.6582, 0.8396, 0.6788, 0.8386, 0.6507, 0.9869, 0.6301, 0.9873, 0.6397, 0.8386, 0.6507, 0.9873, 0.6397, 0.839, 0.6603, 0.8392, 0.6678, 0.9875, 0.6472, 0.9877, 0.6526, 0.8392, 0.6678, 0.9877, 0.6526, 0.8394, 0.6732, 0.837, 0.604, 0.9853, 0.5833, 0.985, 0.5737, 0.837, 0.604, 0.985, 0.5737, 0.8367, 0.5944, 0.8397, 0.681, 0.988, 0.6604, 0.9882, 0.6659, 0.8397, 0.681, 0.9882, 0.6659, 0.8399, 0.6865, 0.8392, 0.6678, 0.9875, 0.6472, 0.9873, 0.6397, 0.8392, 0.6678, 0.9873, 0.6397, 0.839, 0.6603, 0.9895, 0.662, 0.9912, 0.6618, 0.9913, 0.6642, 0.9895, 0.662, 0.9913, 0.6642, 0.9896, 0.6644, 0.9855, 0.5486, 0.9872, 0.5484, 0.9873, 0.5507, 0.9855, 0.5486, 0.9873, 0.5507, 0.9856, 0.551, 0.9884, 0.6317, 0.9901, 0.6315, 0.9905, 0.6419, 0.9884, 0.6317, 0.9905, 0.6419, 0.9888, 0.6421, 0.9863, 0.5709, 0.988, 0.5707, 0.9884, 0.581, 0.9863, 0.5709, 0.9884, 0.581, 0.9867, 0.5813, 0.9898, 0.6709, 0.9915, 0.6707, 0.9913, 0.6642, 0.9898, 0.6709, 0.9913, 0.6642, 0.9896, 0.6644, 0.9855, 0.5486, 0.9872, 0.5484, 0.987, 0.5419, 0.9855, 0.5486, 0.987, 0.5419, 0.9853, 0.5421, 0.9884, 0.6317, 0.9901, 0.6315, 0.9892, 0.6063, 0.9884, 0.6317, 0.9892, 0.6063, 0.9876, 0.6065, 0.9876, 0.6065, 0.9892, 0.6063, 0.9884, 0.581, 0.9876, 0.6065, 0.9884, 0.581, 0.9867, 0.5813, 0.9895, 0.662, 0.9912, 0.6618, 0.991, 0.6558, 0.9895, 0.662, 0.991, 0.6558, 0.9893, 0.656, 0.9858, 0.557, 0.9875, 0.5567, 0.9873, 0.5507, 0.9858, 0.557, 0.9873, 0.5507, 0.9856, 0.551, 0.9891, 0.6502, 0.9908, 0.6499, 0.9905, 0.6419, 0.9891, 0.6502, 0.9905, 0.6419, 0.9888, 0.6421, 0.9863, 0.5709, 0.988, 0.5707, 0.9877, 0.5626, 0.9863, 0.5709, 0.9877, 0.5626, 0.986, 0.5629, 0.9893, 0.656, 0.991, 0.6558, 0.9908, 0.6499, 0.9893, 0.656, 0.9908, 0.6499, 0.9891, 0.6502, 0.986, 0.5629, 0.9877, 0.5626, 0.9875, 0.5567, 0.986, 0.5629, 0.9875, 0.5567, 0.9858, 0.557, 0.9896, 0.6644, 0.9913, 0.6642, 0.9912, 0.6618, 0.9896, 0.6644, 0.9912, 0.6618, 0.9895, 0.662, 0.9856, 0.551, 0.9873, 0.5507, 0.9872, 0.5484, 0.9856, 0.551, 0.9872, 0.5484, 0.9855, 0.5486, 0.9888, 0.6421, 0.9905, 0.6419, 0.9901, 0.6315, 0.9888, 0.6421, 0.9901, 0.6315, 0.9884, 0.6317, 0.9876, 0.6065, 0.9892, 0.6063, 0.9901, 0.6315, 0.9876, 0.6065, 0.9901, 0.6315, 0.9884, 0.6317, 0.9867, 0.5813, 0.9884, 0.581, 0.988, 0.5707, 0.9867, 0.5813, 0.988, 0.5707, 0.9863, 0.5709, 0.9867, 0.5813, 0.9884, 0.581, 0.9892, 0.6063, 0.9867, 0.5813, 0.9892, 0.6063, 0.9876, 0.6065, 0.9893, 0.656, 0.991, 0.6558, 0.9912, 0.6618, 0.9893, 0.656, 0.9912, 0.6618, 0.9895, 0.662, 0.9856, 0.551, 0.9873, 0.5507, 0.9875, 0.5567, 0.9856, 0.551, 0.9875, 0.5567, 0.9858, 0.557, 0.9896, 0.6644, 0.9913, 0.6642, 0.9915, 0.6707, 0.9896, 0.6644, 0.9915, 0.6707, 0.9898, 0.6709, 0.9853, 0.5421, 0.987, 0.5419, 0.9872, 0.5484, 0.9853, 0.5421, 0.9872, 0.5484, 0.9855, 0.5486, 0.9888, 0.6421, 0.9905, 0.6419, 0.9908, 0.6499, 0.9888, 0.6421, 0.9908, 0.6499, 0.9891, 0.6502, 0.986, 0.5629, 0.9877, 0.5626, 0.988, 0.5707, 0.986, 0.5629, 0.988, 0.5707, 0.9863, 0.5709, 0.9891, 0.6502, 0.9908, 0.6499, 0.991, 0.6558, 0.9891, 0.6502, 0.991, 0.6558, 0.9893, 0.656, 0.9858, 0.557, 0.9875, 0.5567, 0.9877, 0.5626, 0.9858, 0.557, 0.9877, 0.5626, 0.986, 0.5629])
me_canadarm_hd_004.materials.append(mat_canadarm)
me_canadarm_hd_004.use_remesh_preserve_volume = False
me_canadarm_hd_004.use_remesh_preserve_attributes = False
me_canadarm_hd_004.use_mirror_vertex_groups = False
me_canadarm_hd_004.update()
me_plane = bpy.data.meshes.new('Plane')
me_plane.from_pydata([(-53.04, -35.43, -23.13), (53.04, -35.43, -23.13), (-53.04, 35.43, -23.13), (53.04, 35.43, -23.13), (-53.04, 35.43, 56.45), (53.04, 35.43, 56.45), (-53.04, -35.43, 56.45), (53.04, -35.43, 56.45)], [], [(0, 1, 3, 2), (4, 5, 7, 6)])
me_plane.polygons.foreach_set('use_smooth', [True] * 2)
me_plane.materials.append(mat_light)
me_plane.use_remesh_preserve_volume = False
me_plane.use_remesh_preserve_attributes = False
me_plane.use_mirror_vertex_groups = False
me_plane.update()

# ---- objects
ob_canadarm_hd_004 = bpy.data.objects.new('CANADARM HD.004', me_canadarm_hd_004)
ob_sun = bpy.data.objects.new('Sun', light_sun)
ob_camera = bpy.data.objects.new('Camera', cam_camera)
ob_plane = bpy.data.objects.new('Plane', me_plane)

# ---- transforms, parenting, visibility, modifiers, constraints
ob_canadarm_hd_004.location = (0.0, 0.0, 0.0)
ob_canadarm_hd_004.lineart.crease_threshold = 0.0
ob_sun.location = (0.0, 0.0, 5.05)
ob_sun.lineart.crease_threshold = 0.0
ob_camera.location = (5.355, -2.217, 14.32)
ob_camera.rotation_euler = (0.889, -5.54e-07, 1.176)
ob_camera.lineart.crease_threshold = 0.0
ob_plane.location = (0.0, 0.0, 0.0)
ob_plane.hide_viewport = True
ob_plane.lineart.crease_threshold = 0.0

# ---- collection membership
col_collection_1.objects.link(ob_canadarm_hd_004)
col_collection_1.objects.link(ob_sun)
col_collection_1.objects.link(ob_camera)
col_collection_1.objects.link(ob_plane)

# ---- scene / render settings (as saved in the file)
scene.camera = ob_camera
scene.frame_start = 1; scene.frame_end = 250; scene.frame_set(1)
scene.render.engine = 'CYCLES'
scene.render.resolution_percentage = 50
scene.render.dither_intensity = 0.0
scene.cycles.use_denoising = False
scene.cycles.samples = 128
scene.cycles.sampling_pattern = 'TABULATED_SOBOL'
scene.cycles.use_adaptive_sampling = False
scene.cycles.use_light_tree = False
scene.cycles.blur_glossy = 0.0
scene.cycles.sample_clamp_indirect = 0.0
scene.view_settings.view_transform = 'Standard'
bpy.context.view_layer.update()
